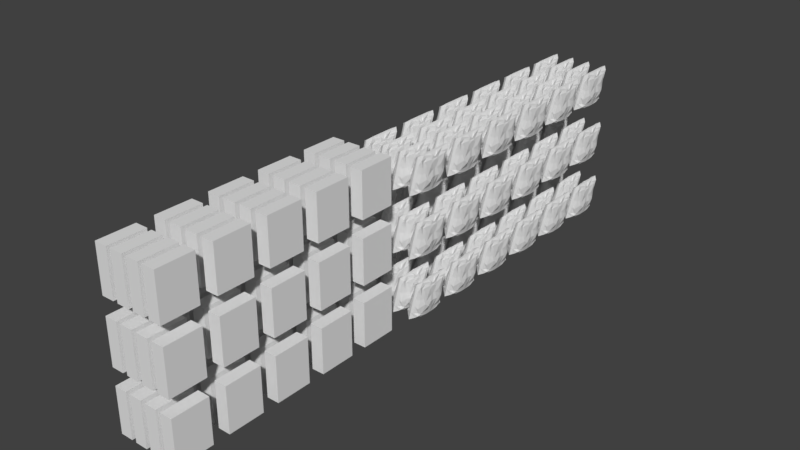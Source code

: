 # Source: Wares5.blend  (saved by Blender 2.79.0; exported with 4.5.12 LTS)
import bpy
from mathutils import Matrix  # noqa: F401  (used for matrix-valued properties, if any)

bpy.ops.wm.read_factory_settings(use_empty=True)
scene = bpy.context.scene
scene.name = 'Scene'

# ---- collections
col_collection_1 = bpy.data.collections.new('Collection 1'); scene.collection.children.link(col_collection_1)

# ---- world
world_world = bpy.data.worlds.new('World'); scene.world = world_world
world_world.color = (0.05088, 0.05088, 0.05088)
world_world.use_sun_shadow = False
world_world.sun_shadow_jitter_overblur = 0.0
world_world.cycles.sampling_method = 'MANUAL'

# ---- meshes
me_cube_001 = bpy.data.meshes.new('Cube.001')
me_cube_001.from_pydata([(-0.9465, 0.6616, -0.7003), (-0.5399, 0.6652, 0.6742), (-1.041, 0.4282, -0.7784), (-1.0, 0.2, -0.834), (-0.5685, 0.1998, 0.6458), (-0.534, 0.5641, 0.6689), (-0.7263, 0.5813, 0.4959), (-0.8326, 0.6279, 0.1927), (-1.111, 0.5495, -0.122), (-0.8856, 0.6775, -0.6144), (-0.6009, 0.8413, -0.8374), (-0.8856, 0.7805, -0.7256), (-0.4704, 0.7309, 0.6796), (-0.4622, 0.8663, 0.794), (-0.1091, 0.6, 0.9013), (-0.1091, 0.2, 0.9013), (-0.2883, 0.4567, 0.7651), (-0.4471, 0.1382, 0.798), (-0.8551, 0.5512, -0.8648), (-0.6, 0.2, -0.9594), (-0.2, 0.6, -0.9893), (-0.2, 0.2, -0.9893), (-0.7171, 0.7637, -0.6), (-0.3592, 0.9215, -0.6148), (-0.704, 0.8508, -0.327), (-0.3374, 0.9311, -0.2205), (-0.6805, 0.7711, 0.1138), (-0.286, 0.9361, 0.2), (-0.6512, 0.7317, 0.3541), (-0.3067, 0.9263, 0.6066), (-1.0, 0.2, -0.6), (-1.0, 0.6, -0.6), (-1.193, 0.2098, -0.1063), (-1.286, 0.341, -0.2693), (-0.8913, 0.13, 0.2206), (-1.037, 0.4807, 0.007126), (-0.71, 0.2124, 0.504), (-0.9124, 0.3681, 0.339), (0.9465, 0.6616, -0.7003), (0.5399, 0.6652, 0.6742), (1.041, 0.4282, -0.7784), (1.0, 0.2, -0.834), (0.5685, 0.1998, 0.6458), (0.534, 0.5641, 0.6689), (0.7263, 0.5813, 0.4959), (0.8326, 0.6279, 0.1927), (1.111, 0.5495, -0.122), (0.8856, 0.6775, -0.6144), (0.6009, 0.8413, -0.8374), (0.8856, 0.7805, -0.7256), (0.4704, 0.7309, 0.6796), (0.4622, 0.8663, 0.794), (0.1091, 0.6, 0.9013), (0.1091, 0.2, 0.9013), (0.2883, 0.4567, 0.7651), (0.4471, 0.1382, 0.798), (0.8551, 0.5512, -0.8648), (0.6, 0.2, -0.9594), (0.2, 0.6, -0.9893), (0.2, 0.2, -0.9893), (0.7171, 0.7637, -0.6), (0.3592, 0.9215, -0.6148), (0.704, 0.8508, -0.327), (0.3374, 0.9311, -0.2205), (0.6805, 0.7711, 0.1138), (0.286, 0.9361, 0.2), (0.6512, 0.7317, 0.3541), (0.3067, 0.9263, 0.6066), (1.0, 0.2, -0.6), (1.0, 0.6, -0.6), (1.193, 0.2098, -0.1063), (1.286, 0.341, -0.2693), (0.8913, 0.13, 0.2206), (1.037, 0.4807, 0.007126), (0.71, 0.2124, 0.504), (0.9124, 0.3681, 0.339), (0.0, 0.9822, -1.0), (0.0, 0.9775, 0.9304), (0.0, 0.6, 0.9669), (0.0, 0.2, 0.9669), (0.0, 0.6, -1.0), (0.0, 0.2, -1.0), (0.0, 0.9822, -0.6), (0.0, 0.9822, -0.2), (0.0, 0.9822, 0.2), (0.0, 0.9822, 0.6), (-0.9465, -0.6616, -0.7003), (-0.5399, -0.6652, 0.6742), (-1.041, -0.4282, -0.7784), (-1.0, -0.2, -0.834), (-0.5685, -0.1998, 0.6458), (-0.534, -0.5641, 0.6689), (-0.7263, -0.5813, 0.4959), (-0.8326, -0.6279, 0.1927), (-1.111, -0.5495, -0.122), (-0.8856, -0.6775, -0.6144), (-0.6009, -0.8413, -0.8374), (-0.8856, -0.7805, -0.7256), (-0.4704, -0.7309, 0.6796), (-0.4622, -0.8663, 0.794), (-0.1091, -0.6, 0.9013), (-0.1091, -0.2, 0.9013), (-0.2883, -0.4567, 0.7651), (-0.4471, -0.1382, 0.798), (-0.8551, -0.5512, -0.8648), (-0.6, -0.2, -0.9594), (-0.2, -0.6, -0.9893), (-0.2, -0.2, -0.9893), (-0.7171, -0.7637, -0.6), (-0.3592, -0.9215, -0.6148), (-0.704, -0.8508, -0.327), (-0.3374, -0.9311, -0.2205), (-0.6805, -0.7711, 0.1138), (-0.286, -0.9361, 0.2), (-0.6512, -0.7317, 0.3541), (-0.3067, -0.9263, 0.6066), (-1.0, -0.2, -0.6), (-1.0, -0.6, -0.6), (-1.193, -0.2098, -0.1063), (-1.286, -0.341, -0.2693), (-0.8913, -0.13, 0.2206), (-1.037, -0.4807, 0.007126), (-0.71, -0.2124, 0.504), (-0.9124, -0.3681, 0.339), (-1.0, 0.0, -0.834), (-0.5687, 0.0, 0.6446), (-0.1091, 0.0, 0.9013), (-0.5279, 0.0, 0.7156), (-0.6, 0.0, -0.9594), (-0.2, 0.0, -0.9893), (-1.088, 0.0, -0.5065), (-1.123, 0.0, -0.1009), (-0.8597, 0.0, 0.2111), (-0.6612, 0.0, 0.6051), (0.9465, -0.6616, -0.7003), (0.5399, -0.6652, 0.6742), (1.041, -0.4282, -0.7784), (1.0, -0.2, -0.834), (0.5685, -0.1998, 0.6458), (0.534, -0.5641, 0.6689), (0.7263, -0.5813, 0.4959), (0.8326, -0.6279, 0.1927), (1.111, -0.5495, -0.122), (0.8856, -0.6775, -0.6144), (0.6009, -0.8413, -0.8374), (0.8856, -0.7805, -0.7256), (0.4704, -0.7309, 0.6796), (0.4622, -0.8663, 0.794), (0.1091, -0.6, 0.9013), (0.1091, -0.2, 0.9013), (0.2883, -0.4567, 0.7651), (0.4471, -0.1382, 0.798), (0.8551, -0.5512, -0.8648), (0.6, -0.2, -0.9594), (0.2, -0.6, -0.9893), (0.2, -0.2, -0.9893), (0.7171, -0.7637, -0.6), (0.3592, -0.9215, -0.6148), (0.704, -0.8508, -0.327), (0.3374, -0.9311, -0.2205), (0.6805, -0.7711, 0.1138), (0.286, -0.9361, 0.2), (0.6512, -0.7317, 0.3541), (0.3067, -0.9263, 0.6066), (1.0, -0.2, -0.6), (1.0, -0.6, -0.6), (1.193, -0.2098, -0.1063), (1.286, -0.341, -0.2693), (0.8913, -0.13, 0.2206), (1.037, -0.4807, 0.007126), (0.71, -0.2124, 0.504), (0.9124, -0.3681, 0.339), (1.0, 0.0, -0.834), (0.5687, 0.0, 0.6446), (0.1091, 0.0, 0.9013), (0.5279, 0.0, 0.7156), (0.6, 0.0, -0.9594), (0.2, 0.0, -0.9893), (1.088, 0.0, -0.5065), (1.123, 0.0, -0.1009), (0.8597, 0.0, 0.2111), (0.6612, 0.0, 0.6051), (0.0, -0.9822, -1.0), (0.0, -0.9775, 0.9304), (0.0, -0.6, 0.9669), (0.0, -0.2, 0.9669), (0.0, -0.6, -1.0), (0.0, -0.2, -1.0), (0.0, -0.9822, -0.6), (0.0, -0.9822, -0.2), (0.0, -0.9822, 0.2), (0.0, -0.9822, 0.6), (0.0, 0.0, -1.0), (0.0, 0.0, 0.9669)], [], [(37, 5, 1, 6), (77, 13, 14, 78), (78, 14, 15, 79), (13, 12, 16, 14), (14, 16, 17, 15), (12, 1, 5, 16), (16, 5, 4, 17), (0, 11, 18, 2), (2, 18, 19, 3), (11, 10, 20, 18), (18, 20, 21, 19), (0, 9, 22, 11), (11, 22, 23, 10), (9, 8, 24, 22), (22, 24, 25, 23), (8, 7, 26, 24), (24, 26, 27, 25), (7, 6, 28, 26), (26, 28, 29, 27), (6, 1, 12, 28), (28, 12, 13, 29), (2, 31, 9, 0), (31, 33, 8, 9), (33, 35, 7, 8), (35, 37, 6, 7), (124, 130, 30, 3), (3, 30, 31, 2), (130, 131, 32, 30), (30, 32, 33, 31), (131, 132, 34, 32), (32, 34, 35, 33), (132, 133, 36, 34), (34, 36, 37, 35), (133, 125, 4, 36), (36, 4, 5, 37), (19, 21, 129, 128), (3, 19, 128, 124), (17, 4, 125, 127), (15, 17, 127, 126), (79, 15, 126, 193), (21, 81, 192, 129), (29, 13, 77, 85), (27, 29, 85, 84), (25, 27, 84, 83), (23, 25, 83, 82), (10, 23, 82, 76), (20, 80, 81, 21), (10, 76, 80, 20), (75, 44, 39, 43), (77, 78, 52, 51), (78, 79, 53, 52), (51, 52, 54, 50), (52, 53, 55, 54), (50, 54, 43, 39), (54, 55, 42, 43), (38, 40, 56, 49), (40, 41, 57, 56), (49, 56, 58, 48), (56, 57, 59, 58), (38, 49, 60, 47), (49, 48, 61, 60), (47, 60, 62, 46), (60, 61, 63, 62), (46, 62, 64, 45), (62, 63, 65, 64), (45, 64, 66, 44), (64, 65, 67, 66), (44, 66, 50, 39), (66, 67, 51, 50), (40, 38, 47, 69), (69, 47, 46, 71), (71, 46, 45, 73), (73, 45, 44, 75), (172, 41, 68, 178), (41, 40, 69, 68), (178, 68, 70, 179), (68, 69, 71, 70), (179, 70, 72, 180), (70, 71, 73, 72), (180, 72, 74, 181), (72, 73, 75, 74), (181, 74, 42, 173), (74, 75, 43, 42), (57, 176, 177, 59), (41, 172, 176, 57), (55, 175, 173, 42), (53, 174, 175, 55), (79, 193, 174, 53), (59, 177, 192, 81), (67, 85, 77, 51), (65, 84, 85, 67), (63, 83, 84, 65), (61, 82, 83, 63), (48, 76, 82, 61), (58, 59, 81, 80), (48, 58, 80, 76), (123, 92, 87, 91), (183, 184, 100, 99), (184, 185, 101, 100), (99, 100, 102, 98), (100, 101, 103, 102), (98, 102, 91, 87), (102, 103, 90, 91), (86, 88, 104, 97), (88, 89, 105, 104), (97, 104, 106, 96), (104, 105, 107, 106), (86, 97, 108, 95), (97, 96, 109, 108), (95, 108, 110, 94), (108, 109, 111, 110), (94, 110, 112, 93), (110, 111, 113, 112), (93, 112, 114, 92), (112, 113, 115, 114), (92, 114, 98, 87), (114, 115, 99, 98), (88, 86, 95, 117), (117, 95, 94, 119), (119, 94, 93, 121), (121, 93, 92, 123), (124, 89, 116, 130), (89, 88, 117, 116), (130, 116, 118, 131), (116, 117, 119, 118), (131, 118, 120, 132), (118, 119, 121, 120), (132, 120, 122, 133), (120, 121, 123, 122), (133, 122, 90, 125), (122, 123, 91, 90), (105, 128, 129, 107), (89, 124, 128, 105), (103, 127, 125, 90), (101, 126, 127, 103), (185, 193, 126, 101), (107, 129, 192, 187), (115, 191, 183, 99), (113, 190, 191, 115), (111, 189, 190, 113), (109, 188, 189, 111), (96, 182, 188, 109), (106, 107, 187, 186), (96, 106, 186, 182), (171, 139, 135, 140), (183, 147, 148, 184), (184, 148, 149, 185), (147, 146, 150, 148), (148, 150, 151, 149), (146, 135, 139, 150), (150, 139, 138, 151), (134, 145, 152, 136), (136, 152, 153, 137), (145, 144, 154, 152), (152, 154, 155, 153), (134, 143, 156, 145), (145, 156, 157, 144), (143, 142, 158, 156), (156, 158, 159, 157), (142, 141, 160, 158), (158, 160, 161, 159), (141, 140, 162, 160), (160, 162, 163, 161), (140, 135, 146, 162), (162, 146, 147, 163), (136, 165, 143, 134), (165, 167, 142, 143), (167, 169, 141, 142), (169, 171, 140, 141), (172, 178, 164, 137), (137, 164, 165, 136), (178, 179, 166, 164), (164, 166, 167, 165), (179, 180, 168, 166), (166, 168, 169, 167), (180, 181, 170, 168), (168, 170, 171, 169), (181, 173, 138, 170), (170, 138, 139, 171), (153, 155, 177, 176), (137, 153, 176, 172), (151, 138, 173, 175), (149, 151, 175, 174), (185, 149, 174, 193), (155, 187, 192, 177), (163, 147, 183, 191), (161, 163, 191, 190), (159, 161, 190, 189), (157, 159, 189, 188), (144, 157, 188, 182), (154, 186, 187, 155), (144, 182, 186, 154)])
_uv = me_cube_001.uv_layers.new(name='UVMap')
_uv.uv.foreach_set('vector', [0.1563, 0.8688, 0.1064, 0.9452, 0.08068, 0.9467, 0.102, 0.905, 0.001187, 1.001, 0.02951, 0.9756, 0.09728, 0.9959, 0.09728, 1.01, 0.09728, 1.01, 0.09728, 0.9959, 0.1991, 0.9959, 0.1991, 1.01, 0.02951, 0.9756, 0.06397, 0.9467, 0.1338, 0.9648, 0.09728, 0.9959, 0.09728, 0.9959, 0.1338, 0.9648, 0.2148, 0.9763, 0.1991, 0.9959, 0.06397, 0.9467, 0.08068, 0.9467, 0.1064, 0.9452, 0.1338, 0.9648, 0.1338, 0.9648, 0.1064, 0.9452, 0.1991, 0.94, 0.2148, 0.9763, 0.08161, 0.6053, 0.05133, 0.5977, 0.1097, 0.5617, 0.141, 0.5873, 0.141, 0.5873, 0.1097, 0.5617, 0.1991, 0.5326, 0.1991, 0.5724, 0.05133, 0.5977, 0.03585, 0.5636, 0.09728, 0.5171, 0.1097, 0.5617, 0.1097, 0.5617, 0.09728, 0.5171, 0.1991, 0.5171, 0.1991, 0.5326, 0.08161, 0.6053, 0.07755, 0.6259, 0.05562, 0.6263, 0.05133, 0.5977, 0.05133, 0.5977, 0.05562, 0.6263, 0.01545, 0.6154, 0.03585, 0.5636, 0.07755, 0.6259, 0.1101, 0.7555, 0.03345, 0.6954, 0.05562, 0.6263, 0.05562, 0.6263, 0.03345, 0.6954, 0.01301, 0.7152, 0.01545, 0.6154, 0.1101, 0.7555, 0.09018, 0.83, 0.05373, 0.807, 0.03345, 0.6954, 0.03345, 0.6954, 0.05373, 0.807, 0.01174, 0.8211, 0.01301, 0.7152, 0.09018, 0.83, 0.102, 0.905, 0.06375, 0.8675, 0.05373, 0.807, 0.05373, 0.807, 0.06375, 0.8675, 0.01423, 0.9249, 0.01174, 0.8211, 0.102, 0.905, 0.08068, 0.9467, 0.06397, 0.9467, 0.06375, 0.8675, 0.06375, 0.8675, 0.06397, 0.9467, 0.02951, 0.9756, 0.01423, 0.9249, 0.141, 0.5873, 0.09728, 0.6318, 0.07755, 0.6259, 0.08161, 0.6053, 0.09728, 0.6318, 0.1632, 0.7216, 0.1101, 0.7555, 0.07755, 0.6259, 0.1632, 0.7216, 0.1277, 0.7869, 0.09018, 0.83, 0.1101, 0.7555, 0.1277, 0.7869, 0.1563, 0.8688, 0.102, 0.905, 0.09018, 0.83, 0.25, 0.5724, 0.25, 0.6574, 0.1991, 0.6318, 0.1991, 0.5724, 0.1991, 0.5724, 0.1991, 0.6318, 0.09728, 0.6318, 0.141, 0.5873, 0.25, 0.6574, 0.25, 0.7612, 0.1966, 0.7612, 0.1991, 0.6318, 0.1991, 0.6318, 0.1966, 0.7612, 0.1632, 0.7216, 0.09728, 0.6318, 0.25, 0.7612, 0.25, 0.8353, 0.2169, 0.8383, 0.1966, 0.7612, 0.1966, 0.7612, 0.2169, 0.8383, 0.1277, 0.7869, 0.1632, 0.7216, 0.25, 0.8353, 0.25, 0.9315, 0.1959, 0.9068, 0.2169, 0.8383, 0.2169, 0.8383, 0.1959, 0.9068, 0.1563, 0.8688, 0.1277, 0.7869, 0.25, 0.9315, 0.25, 0.9397, 0.1991, 0.94, 0.1959, 0.9068, 0.1959, 0.9068, 0.1991, 0.94, 0.1064, 0.9452, 0.1563, 0.8688, 0.1991, 0.5326, 0.1991, 0.5171, 0.25, 0.5171, 0.25, 0.5326, 0.1991, 0.5724, 0.1991, 0.5326, 0.25, 0.5326, 0.25, 0.5724, 0.2148, 0.9763, 0.1991, 0.94, 0.25, 0.9397, 0.25, 0.957, 0.1991, 0.9959, 0.2148, 0.9763, 0.25, 0.957, 0.25, 0.9959, 0.1991, 1.01, 0.1991, 0.9959, 0.25, 0.9959, 0.25, 1.01, 0.1991, 0.5171, 0.1991, 0.5104, 0.25, 0.5104, 0.25, 0.5171, 0.01423, 0.9249, 0.02951, 0.9756, 0.001187, 1.001, 0.0, 0.9172, 0.01174, 0.8211, 0.01423, 0.9249, 0.0, 0.9172, 0.0, 0.8155, 0.01301, 0.7152, 0.01174, 0.8211, 0.0, 0.8155, 0.0, 0.7138, 0.01545, 0.6154, 0.01301, 0.7152, 0.0, 0.7138, 0.0, 0.6121, 0.03585, 0.5636, 0.01545, 0.6154, 0.0, 0.6121, 0.0, 0.5104, 0.09728, 0.5171, 0.09728, 0.5104, 0.1991, 0.5104, 0.1991, 0.5171, 0.03585, 0.5636, 0.0, 0.5104, 0.09728, 0.5104, 0.09728, 0.5171, 0.8437, 0.8333, 0.898, 0.8768, 0.9193, 0.9256, 0.8936, 0.9244, 0.9988, 1.001, 0.9027, 1.01, 0.9027, 0.9917, 0.9705, 0.9575, 0.9027, 1.01, 0.8009, 1.01, 0.8009, 0.9917, 0.9027, 0.9917, 0.9705, 0.9575, 0.9027, 0.9917, 0.8662, 0.9536, 0.936, 0.9284, 0.9027, 0.9917, 0.8009, 0.9917, 0.7852, 0.9588, 0.8662, 0.9536, 0.936, 0.9284, 0.8662, 0.9536, 0.8936, 0.9244, 0.9193, 0.9256, 0.8662, 0.9536, 0.7852, 0.9588, 0.8009, 0.9179, 0.8936, 0.9244, 0.9184, 0.5693, 0.859, 0.5476, 0.8903, 0.5294, 0.9487, 0.5641, 0.859, 0.5476, 0.8009, 0.5343, 0.8009, 0.5104, 0.8903, 0.5294, 0.9487, 0.5641, 0.8903, 0.5294, 0.9027, 0.5107, 0.9641, 0.5413, 0.05557, 0.4063, 0.08606, 0.435, 0.08609, 0.4801, 0.05146, 0.4801, 0.9184, 0.5693, 0.9487, 0.5641, 0.9444, 0.5992, 0.9224, 0.5922, 0.9487, 0.5641, 0.9641, 0.5413, 0.9845, 0.6025, 0.9444, 0.5992, 0.9224, 0.5922, 0.9444, 0.5992, 0.9666, 0.6686, 0.8899, 0.7126, 0.9444, 0.5992, 0.9845, 0.6025, 0.987, 0.7029, 0.9666, 0.6686, 0.8899, 0.7126, 0.9666, 0.6686, 0.9463, 0.7808, 0.9098, 0.7978, 0.9666, 0.6686, 0.987, 0.7029, 0.9883, 0.8104, 0.9463, 0.7808, 0.9098, 0.7978, 0.9463, 0.7808, 0.9363, 0.8423, 0.898, 0.8768, 0.9463, 0.7808, 0.9883, 0.8104, 0.9858, 0.9131, 0.9363, 0.8423, 0.898, 0.8768, 0.9363, 0.8423, 0.936, 0.9284, 0.9193, 0.9256, 0.9363, 0.8423, 0.9858, 0.9131, 0.9705, 0.9575, 0.936, 0.9284, 0.859, 0.5476, 0.9184, 0.5693, 0.9224, 0.5922, 0.9027, 0.5936, 0.9027, 0.5936, 0.9224, 0.5922, 0.8899, 0.7126, 0.8368, 0.6718, 0.8368, 0.6718, 0.8899, 0.7126, 0.9098, 0.7978, 0.8723, 0.7468, 0.8723, 0.7468, 0.9098, 0.7978, 0.898, 0.8768, 0.8437, 0.8333, 0.75, 0.5343, 0.8009, 0.5343, 0.8009, 0.5936, 0.75, 0.6156, 0.8009, 0.5343, 0.859, 0.5476, 0.9027, 0.5936, 0.8009, 0.5936, 0.75, 0.6156, 0.8009, 0.5936, 0.8034, 0.7149, 0.75, 0.7177, 0.8009, 0.5936, 0.9027, 0.5936, 0.8368, 0.6718, 0.8034, 0.7149, 0.75, 0.7177, 0.8034, 0.7149, 0.7831, 0.8038, 0.75, 0.802, 0.8034, 0.7149, 0.8368, 0.6718, 0.8723, 0.7468, 0.7831, 0.8038, 0.75, 0.802, 0.7831, 0.8038, 0.8041, 0.8791, 0.75, 0.9057, 0.7831, 0.8038, 0.8723, 0.7468, 0.8437, 0.8333, 0.8041, 0.8791, 0.75, 0.9057, 0.8041, 0.8791, 0.8009, 0.9179, 0.75, 0.9176, 0.8041, 0.8791, 0.8437, 0.8333, 0.8936, 0.9244, 0.8009, 0.9179, 0.08606, 0.435, 0.1034, 0.435, 0.1034, 0.4801, 0.08609, 0.4801, 0.8009, 0.5343, 0.75, 0.5343, 0.75, 0.5104, 0.8009, 0.5104, 0.7852, 0.9588, 0.75, 0.9364, 0.75, 0.9176, 0.8009, 0.9179, 0.8009, 0.9917, 0.75, 0.9917, 0.75, 0.9364, 0.7852, 0.9588, 0.8009, 1.01, 0.75, 1.01, 0.75, 0.9917, 0.8009, 0.9917, 0.08609, 0.4801, 0.1034, 0.4801, 0.1034, 0.5026, 0.0861, 0.5026, 0.9858, 0.9131, 1.0, 0.9174, 0.9988, 1.001, 0.9705, 0.9575, 0.9883, 0.8104, 1.0, 0.8161, 1.0, 0.9174, 0.9858, 0.9131, 0.987, 0.7029, 1.0, 0.7147, 1.0, 0.8161, 0.9883, 0.8104, 0.9845, 0.6025, 1.0, 0.6133, 1.0, 0.7147, 0.987, 0.7029, 0.9641, 0.5413, 1.0, 0.5119, 1.0, 0.6133, 0.9845, 0.6025, 0.05146, 0.4801, 0.08609, 0.4801, 0.0861, 0.5026, 0.05147, 0.5026, 0.03042, 0.435, 0.05146, 0.4801, 0.05147, 0.5026, 0.01838, 0.5026, 0.3437, 0.8688, 0.398, 0.905, 0.4193, 0.9467, 0.3936, 0.9452, 0.4988, 1.001, 0.4027, 1.01, 0.4027, 0.9959, 0.4705, 0.9756, 0.4027, 1.01, 0.3009, 1.01, 0.3009, 0.9959, 0.4027, 0.9959, 0.4705, 0.9756, 0.4027, 0.9959, 0.3662, 0.9648, 0.436, 0.9467, 0.4027, 0.9959, 0.3009, 0.9959, 0.2852, 0.9763, 0.3662, 0.9648, 0.436, 0.9467, 0.3662, 0.9648, 0.3936, 0.9452, 0.4193, 0.9467, 0.3662, 0.9648, 0.2852, 0.9763, 0.3009, 0.94, 0.3936, 0.9452, 0.4184, 0.6053, 0.359, 0.5873, 0.3903, 0.5617, 0.4487, 0.5977, 0.359, 0.5873, 0.3009, 0.5724, 0.3009, 0.5326, 0.3903, 0.5617, 0.4487, 0.5977, 0.3903, 0.5617, 0.4027, 0.5171, 0.4641, 0.5636, 0.3903, 0.5617, 0.3009, 0.5326, 0.3009, 0.5171, 0.4027, 0.5171, 0.4184, 0.6053, 0.4487, 0.5977, 0.4444, 0.6263, 0.4224, 0.6259, 0.4487, 0.5977, 0.4641, 0.5636, 0.4845, 0.6154, 0.4444, 0.6263, 0.4224, 0.6259, 0.4444, 0.6263, 0.4666, 0.6954, 0.3899, 0.7555, 0.4444, 0.6263, 0.4845, 0.6154, 0.487, 0.7152, 0.4666, 0.6954, 0.3899, 0.7555, 0.4666, 0.6954, 0.4463, 0.807, 0.4098, 0.83, 0.4666, 0.6954, 0.487, 0.7152, 0.4883, 0.8211, 0.4463, 0.807, 0.4098, 0.83, 0.4463, 0.807, 0.4363, 0.8675, 0.398, 0.905, 0.4463, 0.807, 0.4883, 0.8211, 0.4858, 0.9249, 0.4363, 0.8675, 0.398, 0.905, 0.4363, 0.8675, 0.436, 0.9467, 0.4193, 0.9467, 0.4363, 0.8675, 0.4858, 0.9249, 0.4705, 0.9756, 0.436, 0.9467, 0.359, 0.5873, 0.4184, 0.6053, 0.4224, 0.6259, 0.4027, 0.6318, 0.4027, 0.6318, 0.4224, 0.6259, 0.3899, 0.7555, 0.3368, 0.7216, 0.3368, 0.7216, 0.3899, 0.7555, 0.4098, 0.83, 0.3723, 0.7869, 0.3723, 0.7869, 0.4098, 0.83, 0.398, 0.905, 0.3437, 0.8688, 0.25, 0.5724, 0.3009, 0.5724, 0.3009, 0.6318, 0.25, 0.6574, 0.3009, 0.5724, 0.359, 0.5873, 0.4027, 0.6318, 0.3009, 0.6318, 0.25, 0.6574, 0.3009, 0.6318, 0.3034, 0.7612, 0.25, 0.7612, 0.3009, 0.6318, 0.4027, 0.6318, 0.3368, 0.7216, 0.3034, 0.7612, 0.25, 0.7612, 0.3034, 0.7612, 0.2831, 0.8383, 0.25, 0.8353, 0.3034, 0.7612, 0.3368, 0.7216, 0.3723, 0.7869, 0.2831, 0.8383, 0.25, 0.8353, 0.2831, 0.8383, 0.3041, 0.9068, 0.25, 0.9315, 0.2831, 0.8383, 0.3723, 0.7869, 0.3437, 0.8688, 0.3041, 0.9068, 0.25, 0.9315, 0.3041, 0.9068, 0.3009, 0.94, 0.25, 0.9397, 0.3041, 0.9068, 0.3437, 0.8688, 0.3936, 0.9452, 0.3009, 0.94, 0.3009, 0.5326, 0.25, 0.5326, 0.25, 0.5171, 0.3009, 0.5171, 0.3009, 0.5724, 0.25, 0.5724, 0.25, 0.5326, 0.3009, 0.5326, 0.2852, 0.9763, 0.25, 0.957, 0.25, 0.9397, 0.3009, 0.94, 0.3009, 0.9959, 0.25, 0.9959, 0.25, 0.957, 0.2852, 0.9763, 0.3009, 1.01, 0.25, 1.01, 0.25, 0.9959, 0.3009, 0.9959, 0.3009, 0.5171, 0.25, 0.5171, 0.25, 0.5104, 0.3009, 0.5104, 0.4858, 0.9249, 0.5, 0.9172, 0.4988, 1.001, 0.4705, 0.9756, 0.4883, 0.8211, 0.5, 0.8155, 0.5, 0.9172, 0.4858, 0.9249, 0.487, 0.7152, 0.5, 0.7138, 0.5, 0.8155, 0.4883, 0.8211, 0.4845, 0.6154, 0.5, 0.6121, 0.5, 0.7138, 0.487, 0.7152, 0.4641, 0.5636, 0.5, 0.5104, 0.5, 0.6121, 0.4845, 0.6154, 0.4027, 0.5171, 0.3009, 0.5171, 0.3009, 0.5104, 0.4027, 0.5104, 0.4641, 0.5636, 0.4027, 0.5171, 0.4027, 0.5104, 0.5, 0.5104, 0.6563, 0.8333, 0.6064, 0.9244, 0.5807, 0.9256, 0.602, 0.8768, 0.5012, 1.001, 0.5295, 0.9575, 0.5973, 0.9917, 0.5973, 1.01, 0.5973, 1.01, 0.5973, 0.9917, 0.6991, 0.9917, 0.6991, 1.01, 0.5295, 0.9575, 0.564, 0.9284, 0.6338, 0.9536, 0.5973, 0.9917, 0.5973, 0.9917, 0.6338, 0.9536, 0.7148, 0.9588, 0.6991, 0.9917, 0.564, 0.9284, 0.5807, 0.9256, 0.6064, 0.9244, 0.6338, 0.9536, 0.6338, 0.9536, 0.6064, 0.9244, 0.6991, 0.9179, 0.7148, 0.9588, 0.5816, 0.5693, 0.5513, 0.5641, 0.6097, 0.5294, 0.641, 0.5476, 0.641, 0.5476, 0.6097, 0.5294, 0.6991, 0.5104, 0.6991, 0.5343, 0.5513, 0.5641, 0.5359, 0.5413, 0.5973, 0.5107, 0.6097, 0.5294, 0.151, 0.4063, 0.1553, 0.4801, 0.1207, 0.4801, 0.1207, 0.435, 0.5816, 0.5693, 0.5776, 0.5922, 0.5556, 0.5992, 0.5513, 0.5641, 0.5513, 0.5641, 0.5556, 0.5992, 0.5155, 0.6025, 0.5359, 0.5413, 0.5776, 0.5922, 0.6101, 0.7126, 0.5334, 0.6686, 0.5556, 0.5992, 0.5556, 0.5992, 0.5334, 0.6686, 0.513, 0.7029, 0.5155, 0.6025, 0.6101, 0.7126, 0.5902, 0.7978, 0.5537, 0.7808, 0.5334, 0.6686, 0.5334, 0.6686, 0.5537, 0.7808, 0.5117, 0.8104, 0.513, 0.7029, 0.5902, 0.7978, 0.602, 0.8768, 0.5637, 0.8423, 0.5537, 0.7808, 0.5537, 0.7808, 0.5637, 0.8423, 0.5142, 0.9131, 0.5117, 0.8104, 0.602, 0.8768, 0.5807, 0.9256, 0.564, 0.9284, 0.5637, 0.8423, 0.5637, 0.8423, 0.564, 0.9284, 0.5295, 0.9575, 0.5142, 0.9131, 0.641, 0.5476, 0.5973, 0.5936, 0.5776, 0.5922, 0.5816, 0.5693, 0.5973, 0.5936, 0.6632, 0.6718, 0.6101, 0.7126, 0.5776, 0.5922, 0.6632, 0.6718, 0.6277, 0.7468, 0.5902, 0.7978, 0.6101, 0.7126, 0.6277, 0.7468, 0.6563, 0.8333, 0.602, 0.8768, 0.5902, 0.7978, 0.75, 0.5343, 0.75, 0.6156, 0.6991, 0.5936, 0.6991, 0.5343, 0.6991, 0.5343, 0.6991, 0.5936, 0.5973, 0.5936, 0.641, 0.5476, 0.75, 0.6156, 0.75, 0.7177, 0.6966, 0.7149, 0.6991, 0.5936, 0.6991, 0.5936, 0.6966, 0.7149, 0.6632, 0.6718, 0.5973, 0.5936, 0.75, 0.7177, 0.75, 0.802, 0.7169, 0.8038, 0.6966, 0.7149, 0.6966, 0.7149, 0.7169, 0.8038, 0.6277, 0.7468, 0.6632, 0.6718, 0.75, 0.802, 0.75, 0.9057, 0.6959, 0.8791, 0.7169, 0.8038, 0.7169, 0.8038, 0.6959, 0.8791, 0.6563, 0.8333, 0.6277, 0.7468, 0.75, 0.9057, 0.75, 0.9176, 0.6991, 0.9179, 0.6959, 0.8791, 0.6959, 0.8791, 0.6991, 0.9179, 0.6064, 0.9244, 0.6563, 0.8333, 0.1207, 0.435, 0.1207, 0.4801, 0.1034, 0.4801, 0.1034, 0.435, 0.6991, 0.5343, 0.6991, 0.5104, 0.75, 0.5104, 0.75, 0.5343, 0.7148, 0.9588, 0.6991, 0.9179, 0.75, 0.9176, 0.75, 0.9364, 0.6991, 0.9917, 0.7148, 0.9588, 0.75, 0.9364, 0.75, 0.9917, 0.6991, 1.01, 0.6991, 0.9917, 0.75, 0.9917, 0.75, 1.01, 0.1207, 0.4801, 0.1207, 0.5026, 0.1034, 0.5026, 0.1034, 0.4801, 0.5142, 0.9131, 0.5295, 0.9575, 0.5012, 1.001, 0.5, 0.9174, 0.5117, 0.8104, 0.5142, 0.9131, 0.5, 0.9174, 0.5, 0.8161, 0.513, 0.7029, 0.5117, 0.8104, 0.5, 0.8161, 0.5, 0.7147, 0.5155, 0.6025, 0.513, 0.7029, 0.5, 0.7147, 0.5, 0.6133, 0.5359, 0.5413, 0.5155, 0.6025, 0.5, 0.6133, 0.5, 0.5119, 0.1553, 0.4801, 0.1554, 0.5026, 0.1207, 0.5026, 0.1207, 0.4801, 0.1761, 0.435, 0.1884, 0.5026, 0.1554, 0.5026, 0.1553, 0.4801])
me_cube_001.use_remesh_preserve_volume = False
me_cube_001.use_remesh_preserve_attributes = False
me_cube_001.use_mirror_vertex_groups = False
me_cube_001.update()
me_cube_002 = bpy.data.meshes.new('Cube.002')
me_cube_002.from_pydata([(-0.9465, 0.6616, -0.7003), (-0.5399, 0.6652, 0.6742), (-1.041, 0.4282, -0.7784), (-1.0, 0.2, -0.834), (-0.5685, 0.1998, 0.6458), (-0.534, 0.5641, 0.6689), (-0.7263, 0.5813, 0.4959), (-0.8326, 0.6279, 0.1927), (-1.111, 0.5495, -0.122), (-0.8856, 0.6775, -0.6144), (-0.6009, 0.8413, -0.8374), (-0.8856, 0.7805, -0.7256), (-0.4704, 0.7309, 0.6796), (-0.4622, 0.8663, 0.794), (-0.1091, 0.6, 0.9013), (-0.1091, 0.2, 0.9013), (-0.2883, 0.4567, 0.7651), (-0.4471, 0.1382, 0.798), (-0.8551, 0.5512, -0.8648), (-0.6, 0.2, -0.9594), (-0.2, 0.6, -0.9893), (-0.2, 0.2, -0.9893), (-0.7171, 0.7637, -0.6), (-0.3592, 0.9215, -0.6148), (-0.704, 0.8508, -0.327), (-0.3374, 0.9311, -0.2205), (-0.6805, 0.7711, 0.1138), (-0.286, 0.9361, 0.2), (-0.6512, 0.7317, 0.3541), (-0.3067, 0.9263, 0.6066), (-1.0, 0.2, -0.6), (-1.0, 0.6, -0.6), (-1.193, 0.2098, -0.1063), (-1.286, 0.341, -0.2693), (-0.8913, 0.13, 0.2206), (-1.037, 0.4807, 0.007126), (-0.71, 0.2124, 0.504), (-0.9124, 0.3681, 0.339), (0.9465, 0.6616, -0.7003), (0.5399, 0.6652, 0.6742), (1.041, 0.4282, -0.7784), (1.0, 0.2, -0.834), (0.5685, 0.1998, 0.6458), (0.534, 0.5641, 0.6689), (0.7263, 0.5813, 0.4959), (0.8326, 0.6279, 0.1927), (1.111, 0.5495, -0.122), (0.8856, 0.6775, -0.6144), (0.6009, 0.8413, -0.8374), (0.8856, 0.7805, -0.7256), (0.4704, 0.7309, 0.6796), (0.4622, 0.8663, 0.794), (0.1091, 0.6, 0.9013), (0.1091, 0.2, 0.9013), (0.2883, 0.4567, 0.7651), (0.4471, 0.1382, 0.798), (0.8551, 0.5512, -0.8648), (0.6, 0.2, -0.9594), (0.2, 0.6, -0.9893), (0.2, 0.2, -0.9893), (0.7171, 0.7637, -0.6), (0.3592, 0.9215, -0.6148), (0.704, 0.8508, -0.327), (0.3374, 0.9311, -0.2205), (0.6805, 0.7711, 0.1138), (0.286, 0.9361, 0.2), (0.6512, 0.7317, 0.3541), (0.3067, 0.9263, 0.6066), (1.0, 0.2, -0.6), (1.0, 0.6, -0.6), (1.193, 0.2098, -0.1063), (1.286, 0.341, -0.2693), (0.8913, 0.13, 0.2206), (1.037, 0.4807, 0.007126), (0.71, 0.2124, 0.504), (0.9124, 0.3681, 0.339), (0.0, 0.9822, -1.0), (0.0, 0.9775, 0.9304), (0.0, 0.6, 0.9669), (0.0, 0.2, 0.9669), (0.0, 0.6, -1.0), (0.0, 0.2, -1.0), (0.0, 0.9822, -0.6), (0.0, 0.9822, -0.2), (0.0, 0.9822, 0.2), (0.0, 0.9822, 0.6), (-0.9465, -0.6616, -0.7003), (-0.5399, -0.6652, 0.6742), (-1.041, -0.4282, -0.7784), (-1.0, -0.2, -0.834), (-0.5685, -0.1998, 0.6458), (-0.534, -0.5641, 0.6689), (-0.7263, -0.5813, 0.4959), (-0.8326, -0.6279, 0.1927), (-1.111, -0.5495, -0.122), (-0.8856, -0.6775, -0.6144), (-0.6009, -0.8413, -0.8374), (-0.8856, -0.7805, -0.7256), (-0.4704, -0.7309, 0.6796), (-0.4622, -0.8663, 0.794), (-0.1091, -0.6, 0.9013), (-0.1091, -0.2, 0.9013), (-0.2883, -0.4567, 0.7651), (-0.4471, -0.1382, 0.798), (-0.8551, -0.5512, -0.8648), (-0.6, -0.2, -0.9594), (-0.2, -0.6, -0.9893), (-0.2, -0.2, -0.9893), (-0.7171, -0.7637, -0.6), (-0.3592, -0.9215, -0.6148), (-0.704, -0.8508, -0.327), (-0.3374, -0.9311, -0.2205), (-0.6805, -0.7711, 0.1138), (-0.286, -0.9361, 0.2), (-0.6512, -0.7317, 0.3541), (-0.3067, -0.9263, 0.6066), (-1.0, -0.2, -0.6), (-1.0, -0.6, -0.6), (-1.193, -0.2098, -0.1063), (-1.286, -0.341, -0.2693), (-0.8913, -0.13, 0.2206), (-1.037, -0.4807, 0.007126), (-0.71, -0.2124, 0.504), (-0.9124, -0.3681, 0.339), (-1.0, 0.0, -0.834), (-0.5687, 0.0, 0.6446), (-0.1091, 0.0, 0.9013), (-0.5279, 0.0, 0.7156), (-0.6, 0.0, -0.9594), (-0.2, 0.0, -0.9893), (-1.088, 0.0, -0.5065), (-1.123, 0.0, -0.1009), (-0.8597, 0.0, 0.2111), (-0.6612, 0.0, 0.6051), (0.9465, -0.6616, -0.7003), (0.5399, -0.6652, 0.6742), (1.041, -0.4282, -0.7784), (1.0, -0.2, -0.834), (0.5685, -0.1998, 0.6458), (0.534, -0.5641, 0.6689), (0.7263, -0.5813, 0.4959), (0.8326, -0.6279, 0.1927), (1.111, -0.5495, -0.122), (0.8856, -0.6775, -0.6144), (0.6009, -0.8413, -0.8374), (0.8856, -0.7805, -0.7256), (0.4704, -0.7309, 0.6796), (0.4622, -0.8663, 0.794), (0.1091, -0.6, 0.9013), (0.1091, -0.2, 0.9013), (0.2883, -0.4567, 0.7651), (0.4471, -0.1382, 0.798), (0.8551, -0.5512, -0.8648), (0.6, -0.2, -0.9594), (0.2, -0.6, -0.9893), (0.2, -0.2, -0.9893), (0.7171, -0.7637, -0.6), (0.3592, -0.9215, -0.6148), (0.704, -0.8508, -0.327), (0.3374, -0.9311, -0.2205), (0.6805, -0.7711, 0.1138), (0.286, -0.9361, 0.2), (0.6512, -0.7317, 0.3541), (0.3067, -0.9263, 0.6066), (1.0, -0.2, -0.6), (1.0, -0.6, -0.6), (1.193, -0.2098, -0.1063), (1.286, -0.341, -0.2693), (0.8913, -0.13, 0.2206), (1.037, -0.4807, 0.007126), (0.71, -0.2124, 0.504), (0.9124, -0.3681, 0.339), (1.0, 0.0, -0.834), (0.5687, 0.0, 0.6446), (0.1091, 0.0, 0.9013), (0.5279, 0.0, 0.7156), (0.6, 0.0, -0.9594), (0.2, 0.0, -0.9893), (1.088, 0.0, -0.5065), (1.123, 0.0, -0.1009), (0.8597, 0.0, 0.2111), (0.6612, 0.0, 0.6051), (0.0, -0.9822, -1.0), (0.0, -0.9775, 0.9304), (0.0, -0.6, 0.9669), (0.0, -0.2, 0.9669), (0.0, -0.6, -1.0), (0.0, -0.2, -1.0), (0.0, -0.9822, -0.6), (0.0, -0.9822, -0.2), (0.0, -0.9822, 0.2), (0.0, -0.9822, 0.6), (0.0, 0.0, -1.0), (0.0, 0.0, 0.9669)], [], [(37, 5, 1, 6), (77, 13, 14, 78), (78, 14, 15, 79), (13, 12, 16, 14), (14, 16, 17, 15), (12, 1, 5, 16), (16, 5, 4, 17), (0, 11, 18, 2), (2, 18, 19, 3), (11, 10, 20, 18), (18, 20, 21, 19), (0, 9, 22, 11), (11, 22, 23, 10), (9, 8, 24, 22), (22, 24, 25, 23), (8, 7, 26, 24), (24, 26, 27, 25), (7, 6, 28, 26), (26, 28, 29, 27), (6, 1, 12, 28), (28, 12, 13, 29), (2, 31, 9, 0), (31, 33, 8, 9), (33, 35, 7, 8), (35, 37, 6, 7), (124, 130, 30, 3), (3, 30, 31, 2), (130, 131, 32, 30), (30, 32, 33, 31), (131, 132, 34, 32), (32, 34, 35, 33), (132, 133, 36, 34), (34, 36, 37, 35), (133, 125, 4, 36), (36, 4, 5, 37), (19, 21, 129, 128), (3, 19, 128, 124), (17, 4, 125, 127), (15, 17, 127, 126), (79, 15, 126, 193), (21, 81, 192, 129), (29, 13, 77, 85), (27, 29, 85, 84), (25, 27, 84, 83), (23, 25, 83, 82), (10, 23, 82, 76), (20, 80, 81, 21), (10, 76, 80, 20), (75, 44, 39, 43), (77, 78, 52, 51), (78, 79, 53, 52), (51, 52, 54, 50), (52, 53, 55, 54), (50, 54, 43, 39), (54, 55, 42, 43), (38, 40, 56, 49), (40, 41, 57, 56), (49, 56, 58, 48), (56, 57, 59, 58), (38, 49, 60, 47), (49, 48, 61, 60), (47, 60, 62, 46), (60, 61, 63, 62), (46, 62, 64, 45), (62, 63, 65, 64), (45, 64, 66, 44), (64, 65, 67, 66), (44, 66, 50, 39), (66, 67, 51, 50), (40, 38, 47, 69), (69, 47, 46, 71), (71, 46, 45, 73), (73, 45, 44, 75), (172, 41, 68, 178), (41, 40, 69, 68), (178, 68, 70, 179), (68, 69, 71, 70), (179, 70, 72, 180), (70, 71, 73, 72), (180, 72, 74, 181), (72, 73, 75, 74), (181, 74, 42, 173), (74, 75, 43, 42), (57, 176, 177, 59), (41, 172, 176, 57), (55, 175, 173, 42), (53, 174, 175, 55), (79, 193, 174, 53), (59, 177, 192, 81), (67, 85, 77, 51), (65, 84, 85, 67), (63, 83, 84, 65), (61, 82, 83, 63), (48, 76, 82, 61), (58, 59, 81, 80), (48, 58, 80, 76), (123, 92, 87, 91), (183, 184, 100, 99), (184, 185, 101, 100), (99, 100, 102, 98), (100, 101, 103, 102), (98, 102, 91, 87), (102, 103, 90, 91), (86, 88, 104, 97), (88, 89, 105, 104), (97, 104, 106, 96), (104, 105, 107, 106), (86, 97, 108, 95), (97, 96, 109, 108), (95, 108, 110, 94), (108, 109, 111, 110), (94, 110, 112, 93), (110, 111, 113, 112), (93, 112, 114, 92), (112, 113, 115, 114), (92, 114, 98, 87), (114, 115, 99, 98), (88, 86, 95, 117), (117, 95, 94, 119), (119, 94, 93, 121), (121, 93, 92, 123), (124, 89, 116, 130), (89, 88, 117, 116), (130, 116, 118, 131), (116, 117, 119, 118), (131, 118, 120, 132), (118, 119, 121, 120), (132, 120, 122, 133), (120, 121, 123, 122), (133, 122, 90, 125), (122, 123, 91, 90), (105, 128, 129, 107), (89, 124, 128, 105), (103, 127, 125, 90), (101, 126, 127, 103), (185, 193, 126, 101), (107, 129, 192, 187), (115, 191, 183, 99), (113, 190, 191, 115), (111, 189, 190, 113), (109, 188, 189, 111), (96, 182, 188, 109), (106, 107, 187, 186), (96, 106, 186, 182), (171, 139, 135, 140), (183, 147, 148, 184), (184, 148, 149, 185), (147, 146, 150, 148), (148, 150, 151, 149), (146, 135, 139, 150), (150, 139, 138, 151), (134, 145, 152, 136), (136, 152, 153, 137), (145, 144, 154, 152), (152, 154, 155, 153), (134, 143, 156, 145), (145, 156, 157, 144), (143, 142, 158, 156), (156, 158, 159, 157), (142, 141, 160, 158), (158, 160, 161, 159), (141, 140, 162, 160), (160, 162, 163, 161), (140, 135, 146, 162), (162, 146, 147, 163), (136, 165, 143, 134), (165, 167, 142, 143), (167, 169, 141, 142), (169, 171, 140, 141), (172, 178, 164, 137), (137, 164, 165, 136), (178, 179, 166, 164), (164, 166, 167, 165), (179, 180, 168, 166), (166, 168, 169, 167), (180, 181, 170, 168), (168, 170, 171, 169), (181, 173, 138, 170), (170, 138, 139, 171), (153, 155, 177, 176), (137, 153, 176, 172), (151, 138, 173, 175), (149, 151, 175, 174), (185, 149, 174, 193), (155, 187, 192, 177), (163, 147, 183, 191), (161, 163, 191, 190), (159, 161, 190, 189), (157, 159, 189, 188), (144, 157, 188, 182), (154, 186, 187, 155), (144, 182, 186, 154)])
_uv = me_cube_002.uv_layers.new(name='UVMap')
_uv.uv.foreach_set('vector', [0.1563, 0.8688, 0.1064, 0.9452, 0.08068, 0.9467, 0.102, 0.905, 0.001187, 1.001, 0.02951, 0.9756, 0.09728, 0.9959, 0.09728, 1.01, 0.09728, 1.01, 0.09728, 0.9959, 0.1991, 0.9959, 0.1991, 1.01, 0.02951, 0.9756, 0.06397, 0.9467, 0.1338, 0.9648, 0.09728, 0.9959, 0.09728, 0.9959, 0.1338, 0.9648, 0.2148, 0.9763, 0.1991, 0.9959, 0.06397, 0.9467, 0.08068, 0.9467, 0.1064, 0.9452, 0.1338, 0.9648, 0.1338, 0.9648, 0.1064, 0.9452, 0.1991, 0.94, 0.2148, 0.9763, 0.08161, 0.6053, 0.05133, 0.5977, 0.1097, 0.5617, 0.141, 0.5873, 0.141, 0.5873, 0.1097, 0.5617, 0.1991, 0.5326, 0.1991, 0.5724, 0.05133, 0.5977, 0.03585, 0.5636, 0.09728, 0.5171, 0.1097, 0.5617, 0.1097, 0.5617, 0.09728, 0.5171, 0.1991, 0.5171, 0.1991, 0.5326, 0.08161, 0.6053, 0.07755, 0.6259, 0.05562, 0.6263, 0.05133, 0.5977, 0.05133, 0.5977, 0.05562, 0.6263, 0.01545, 0.6154, 0.03585, 0.5636, 0.07755, 0.6259, 0.1101, 0.7555, 0.03345, 0.6954, 0.05562, 0.6263, 0.05562, 0.6263, 0.03345, 0.6954, 0.01301, 0.7152, 0.01545, 0.6154, 0.1101, 0.7555, 0.09018, 0.83, 0.05373, 0.807, 0.03345, 0.6954, 0.03345, 0.6954, 0.05373, 0.807, 0.01174, 0.8211, 0.01301, 0.7152, 0.09018, 0.83, 0.102, 0.905, 0.06375, 0.8675, 0.05373, 0.807, 0.05373, 0.807, 0.06375, 0.8675, 0.01423, 0.9249, 0.01174, 0.8211, 0.102, 0.905, 0.08068, 0.9467, 0.06397, 0.9467, 0.06375, 0.8675, 0.06375, 0.8675, 0.06397, 0.9467, 0.02951, 0.9756, 0.01423, 0.9249, 0.141, 0.5873, 0.09728, 0.6318, 0.07755, 0.6259, 0.08161, 0.6053, 0.09728, 0.6318, 0.1632, 0.7216, 0.1101, 0.7555, 0.07755, 0.6259, 0.1632, 0.7216, 0.1277, 0.7869, 0.09018, 0.83, 0.1101, 0.7555, 0.1277, 0.7869, 0.1563, 0.8688, 0.102, 0.905, 0.09018, 0.83, 0.25, 0.5724, 0.25, 0.6574, 0.1991, 0.6318, 0.1991, 0.5724, 0.1991, 0.5724, 0.1991, 0.6318, 0.09728, 0.6318, 0.141, 0.5873, 0.25, 0.6574, 0.25, 0.7612, 0.1966, 0.7612, 0.1991, 0.6318, 0.1991, 0.6318, 0.1966, 0.7612, 0.1632, 0.7216, 0.09728, 0.6318, 0.25, 0.7612, 0.25, 0.8353, 0.2169, 0.8383, 0.1966, 0.7612, 0.1966, 0.7612, 0.2169, 0.8383, 0.1277, 0.7869, 0.1632, 0.7216, 0.25, 0.8353, 0.25, 0.9315, 0.1959, 0.9068, 0.2169, 0.8383, 0.2169, 0.8383, 0.1959, 0.9068, 0.1563, 0.8688, 0.1277, 0.7869, 0.25, 0.9315, 0.25, 0.9397, 0.1991, 0.94, 0.1959, 0.9068, 0.1959, 0.9068, 0.1991, 0.94, 0.1064, 0.9452, 0.1563, 0.8688, 0.1991, 0.5326, 0.1991, 0.5171, 0.25, 0.5171, 0.25, 0.5326, 0.1991, 0.5724, 0.1991, 0.5326, 0.25, 0.5326, 0.25, 0.5724, 0.2148, 0.9763, 0.1991, 0.94, 0.25, 0.9397, 0.25, 0.957, 0.1991, 0.9959, 0.2148, 0.9763, 0.25, 0.957, 0.25, 0.9959, 0.1991, 1.01, 0.1991, 0.9959, 0.25, 0.9959, 0.25, 1.01, 0.1991, 0.5171, 0.1991, 0.5104, 0.25, 0.5104, 0.25, 0.5171, 0.01423, 0.9249, 0.02951, 0.9756, 0.001187, 1.001, 0.0, 0.9172, 0.01174, 0.8211, 0.01423, 0.9249, 0.0, 0.9172, 0.0, 0.8155, 0.01301, 0.7152, 0.01174, 0.8211, 0.0, 0.8155, 0.0, 0.7138, 0.01545, 0.6154, 0.01301, 0.7152, 0.0, 0.7138, 0.0, 0.6121, 0.03585, 0.5636, 0.01545, 0.6154, 0.0, 0.6121, 0.0, 0.5104, 0.09728, 0.5171, 0.09728, 0.5104, 0.1991, 0.5104, 0.1991, 0.5171, 0.03585, 0.5636, 0.0, 0.5104, 0.09728, 0.5104, 0.09728, 0.5171, 0.8437, 0.8333, 0.898, 0.8768, 0.9193, 0.9256, 0.8936, 0.9244, 0.9988, 1.001, 0.9027, 1.01, 0.9027, 0.9917, 0.9705, 0.9575, 0.9027, 1.01, 0.8009, 1.01, 0.8009, 0.9917, 0.9027, 0.9917, 0.9705, 0.9575, 0.9027, 0.9917, 0.8662, 0.9536, 0.936, 0.9284, 0.9027, 0.9917, 0.8009, 0.9917, 0.7852, 0.9588, 0.8662, 0.9536, 0.936, 0.9284, 0.8662, 0.9536, 0.8936, 0.9244, 0.9193, 0.9256, 0.8662, 0.9536, 0.7852, 0.9588, 0.8009, 0.9179, 0.8936, 0.9244, 0.9184, 0.5693, 0.859, 0.5476, 0.8903, 0.5294, 0.9487, 0.5641, 0.859, 0.5476, 0.8009, 0.5343, 0.8009, 0.5104, 0.8903, 0.5294, 0.9487, 0.5641, 0.8903, 0.5294, 0.9027, 0.5107, 0.9641, 0.5413, 0.05557, 0.4063, 0.08606, 0.435, 0.08609, 0.4801, 0.05146, 0.4801, 0.9184, 0.5693, 0.9487, 0.5641, 0.9444, 0.5992, 0.9224, 0.5922, 0.9487, 0.5641, 0.9641, 0.5413, 0.9845, 0.6025, 0.9444, 0.5992, 0.9224, 0.5922, 0.9444, 0.5992, 0.9666, 0.6686, 0.8899, 0.7126, 0.9444, 0.5992, 0.9845, 0.6025, 0.987, 0.7029, 0.9666, 0.6686, 0.8899, 0.7126, 0.9666, 0.6686, 0.9463, 0.7808, 0.9098, 0.7978, 0.9666, 0.6686, 0.987, 0.7029, 0.9883, 0.8104, 0.9463, 0.7808, 0.9098, 0.7978, 0.9463, 0.7808, 0.9363, 0.8423, 0.898, 0.8768, 0.9463, 0.7808, 0.9883, 0.8104, 0.9858, 0.9131, 0.9363, 0.8423, 0.898, 0.8768, 0.9363, 0.8423, 0.936, 0.9284, 0.9193, 0.9256, 0.9363, 0.8423, 0.9858, 0.9131, 0.9705, 0.9575, 0.936, 0.9284, 0.859, 0.5476, 0.9184, 0.5693, 0.9224, 0.5922, 0.9027, 0.5936, 0.9027, 0.5936, 0.9224, 0.5922, 0.8899, 0.7126, 0.8368, 0.6718, 0.8368, 0.6718, 0.8899, 0.7126, 0.9098, 0.7978, 0.8723, 0.7468, 0.8723, 0.7468, 0.9098, 0.7978, 0.898, 0.8768, 0.8437, 0.8333, 0.75, 0.5343, 0.8009, 0.5343, 0.8009, 0.5936, 0.75, 0.6156, 0.8009, 0.5343, 0.859, 0.5476, 0.9027, 0.5936, 0.8009, 0.5936, 0.75, 0.6156, 0.8009, 0.5936, 0.8034, 0.7149, 0.75, 0.7177, 0.8009, 0.5936, 0.9027, 0.5936, 0.8368, 0.6718, 0.8034, 0.7149, 0.75, 0.7177, 0.8034, 0.7149, 0.7831, 0.8038, 0.75, 0.802, 0.8034, 0.7149, 0.8368, 0.6718, 0.8723, 0.7468, 0.7831, 0.8038, 0.75, 0.802, 0.7831, 0.8038, 0.8041, 0.8791, 0.75, 0.9057, 0.7831, 0.8038, 0.8723, 0.7468, 0.8437, 0.8333, 0.8041, 0.8791, 0.75, 0.9057, 0.8041, 0.8791, 0.8009, 0.9179, 0.75, 0.9176, 0.8041, 0.8791, 0.8437, 0.8333, 0.8936, 0.9244, 0.8009, 0.9179, 0.08606, 0.435, 0.1034, 0.435, 0.1034, 0.4801, 0.08609, 0.4801, 0.8009, 0.5343, 0.75, 0.5343, 0.75, 0.5104, 0.8009, 0.5104, 0.7852, 0.9588, 0.75, 0.9364, 0.75, 0.9176, 0.8009, 0.9179, 0.8009, 0.9917, 0.75, 0.9917, 0.75, 0.9364, 0.7852, 0.9588, 0.8009, 1.01, 0.75, 1.01, 0.75, 0.9917, 0.8009, 0.9917, 0.08609, 0.4801, 0.1034, 0.4801, 0.1034, 0.5026, 0.0861, 0.5026, 0.9858, 0.9131, 1.0, 0.9174, 0.9988, 1.001, 0.9705, 0.9575, 0.9883, 0.8104, 1.0, 0.8161, 1.0, 0.9174, 0.9858, 0.9131, 0.987, 0.7029, 1.0, 0.7147, 1.0, 0.8161, 0.9883, 0.8104, 0.9845, 0.6025, 1.0, 0.6133, 1.0, 0.7147, 0.987, 0.7029, 0.9641, 0.5413, 1.0, 0.5119, 1.0, 0.6133, 0.9845, 0.6025, 0.05146, 0.4801, 0.08609, 0.4801, 0.0861, 0.5026, 0.05147, 0.5026, 0.03042, 0.435, 0.05146, 0.4801, 0.05147, 0.5026, 0.01838, 0.5026, 0.3437, 0.8688, 0.398, 0.905, 0.4193, 0.9467, 0.3936, 0.9452, 0.4988, 1.001, 0.4027, 1.01, 0.4027, 0.9959, 0.4705, 0.9756, 0.4027, 1.01, 0.3009, 1.01, 0.3009, 0.9959, 0.4027, 0.9959, 0.4705, 0.9756, 0.4027, 0.9959, 0.3662, 0.9648, 0.436, 0.9467, 0.4027, 0.9959, 0.3009, 0.9959, 0.2852, 0.9763, 0.3662, 0.9648, 0.436, 0.9467, 0.3662, 0.9648, 0.3936, 0.9452, 0.4193, 0.9467, 0.3662, 0.9648, 0.2852, 0.9763, 0.3009, 0.94, 0.3936, 0.9452, 0.4184, 0.6053, 0.359, 0.5873, 0.3903, 0.5617, 0.4487, 0.5977, 0.359, 0.5873, 0.3009, 0.5724, 0.3009, 0.5326, 0.3903, 0.5617, 0.4487, 0.5977, 0.3903, 0.5617, 0.4027, 0.5171, 0.4641, 0.5636, 0.3903, 0.5617, 0.3009, 0.5326, 0.3009, 0.5171, 0.4027, 0.5171, 0.4184, 0.6053, 0.4487, 0.5977, 0.4444, 0.6263, 0.4224, 0.6259, 0.4487, 0.5977, 0.4641, 0.5636, 0.4845, 0.6154, 0.4444, 0.6263, 0.4224, 0.6259, 0.4444, 0.6263, 0.4666, 0.6954, 0.3899, 0.7555, 0.4444, 0.6263, 0.4845, 0.6154, 0.487, 0.7152, 0.4666, 0.6954, 0.3899, 0.7555, 0.4666, 0.6954, 0.4463, 0.807, 0.4098, 0.83, 0.4666, 0.6954, 0.487, 0.7152, 0.4883, 0.8211, 0.4463, 0.807, 0.4098, 0.83, 0.4463, 0.807, 0.4363, 0.8675, 0.398, 0.905, 0.4463, 0.807, 0.4883, 0.8211, 0.4858, 0.9249, 0.4363, 0.8675, 0.398, 0.905, 0.4363, 0.8675, 0.436, 0.9467, 0.4193, 0.9467, 0.4363, 0.8675, 0.4858, 0.9249, 0.4705, 0.9756, 0.436, 0.9467, 0.359, 0.5873, 0.4184, 0.6053, 0.4224, 0.6259, 0.4027, 0.6318, 0.4027, 0.6318, 0.4224, 0.6259, 0.3899, 0.7555, 0.3368, 0.7216, 0.3368, 0.7216, 0.3899, 0.7555, 0.4098, 0.83, 0.3723, 0.7869, 0.3723, 0.7869, 0.4098, 0.83, 0.398, 0.905, 0.3437, 0.8688, 0.25, 0.5724, 0.3009, 0.5724, 0.3009, 0.6318, 0.25, 0.6574, 0.3009, 0.5724, 0.359, 0.5873, 0.4027, 0.6318, 0.3009, 0.6318, 0.25, 0.6574, 0.3009, 0.6318, 0.3034, 0.7612, 0.25, 0.7612, 0.3009, 0.6318, 0.4027, 0.6318, 0.3368, 0.7216, 0.3034, 0.7612, 0.25, 0.7612, 0.3034, 0.7612, 0.2831, 0.8383, 0.25, 0.8353, 0.3034, 0.7612, 0.3368, 0.7216, 0.3723, 0.7869, 0.2831, 0.8383, 0.25, 0.8353, 0.2831, 0.8383, 0.3041, 0.9068, 0.25, 0.9315, 0.2831, 0.8383, 0.3723, 0.7869, 0.3437, 0.8688, 0.3041, 0.9068, 0.25, 0.9315, 0.3041, 0.9068, 0.3009, 0.94, 0.25, 0.9397, 0.3041, 0.9068, 0.3437, 0.8688, 0.3936, 0.9452, 0.3009, 0.94, 0.3009, 0.5326, 0.25, 0.5326, 0.25, 0.5171, 0.3009, 0.5171, 0.3009, 0.5724, 0.25, 0.5724, 0.25, 0.5326, 0.3009, 0.5326, 0.2852, 0.9763, 0.25, 0.957, 0.25, 0.9397, 0.3009, 0.94, 0.3009, 0.9959, 0.25, 0.9959, 0.25, 0.957, 0.2852, 0.9763, 0.3009, 1.01, 0.25, 1.01, 0.25, 0.9959, 0.3009, 0.9959, 0.3009, 0.5171, 0.25, 0.5171, 0.25, 0.5104, 0.3009, 0.5104, 0.4858, 0.9249, 0.5, 0.9172, 0.4988, 1.001, 0.4705, 0.9756, 0.4883, 0.8211, 0.5, 0.8155, 0.5, 0.9172, 0.4858, 0.9249, 0.487, 0.7152, 0.5, 0.7138, 0.5, 0.8155, 0.4883, 0.8211, 0.4845, 0.6154, 0.5, 0.6121, 0.5, 0.7138, 0.487, 0.7152, 0.4641, 0.5636, 0.5, 0.5104, 0.5, 0.6121, 0.4845, 0.6154, 0.4027, 0.5171, 0.3009, 0.5171, 0.3009, 0.5104, 0.4027, 0.5104, 0.4641, 0.5636, 0.4027, 0.5171, 0.4027, 0.5104, 0.5, 0.5104, 0.6563, 0.8333, 0.6064, 0.9244, 0.5807, 0.9256, 0.602, 0.8768, 0.5012, 1.001, 0.5295, 0.9575, 0.5973, 0.9917, 0.5973, 1.01, 0.5973, 1.01, 0.5973, 0.9917, 0.6991, 0.9917, 0.6991, 1.01, 0.5295, 0.9575, 0.564, 0.9284, 0.6338, 0.9536, 0.5973, 0.9917, 0.5973, 0.9917, 0.6338, 0.9536, 0.7148, 0.9588, 0.6991, 0.9917, 0.564, 0.9284, 0.5807, 0.9256, 0.6064, 0.9244, 0.6338, 0.9536, 0.6338, 0.9536, 0.6064, 0.9244, 0.6991, 0.9179, 0.7148, 0.9588, 0.5816, 0.5693, 0.5513, 0.5641, 0.6097, 0.5294, 0.641, 0.5476, 0.641, 0.5476, 0.6097, 0.5294, 0.6991, 0.5104, 0.6991, 0.5343, 0.5513, 0.5641, 0.5359, 0.5413, 0.5973, 0.5107, 0.6097, 0.5294, 0.151, 0.4063, 0.1553, 0.4801, 0.1207, 0.4801, 0.1207, 0.435, 0.5816, 0.5693, 0.5776, 0.5922, 0.5556, 0.5992, 0.5513, 0.5641, 0.5513, 0.5641, 0.5556, 0.5992, 0.5155, 0.6025, 0.5359, 0.5413, 0.5776, 0.5922, 0.6101, 0.7126, 0.5334, 0.6686, 0.5556, 0.5992, 0.5556, 0.5992, 0.5334, 0.6686, 0.513, 0.7029, 0.5155, 0.6025, 0.6101, 0.7126, 0.5902, 0.7978, 0.5537, 0.7808, 0.5334, 0.6686, 0.5334, 0.6686, 0.5537, 0.7808, 0.5117, 0.8104, 0.513, 0.7029, 0.5902, 0.7978, 0.602, 0.8768, 0.5637, 0.8423, 0.5537, 0.7808, 0.5537, 0.7808, 0.5637, 0.8423, 0.5142, 0.9131, 0.5117, 0.8104, 0.602, 0.8768, 0.5807, 0.9256, 0.564, 0.9284, 0.5637, 0.8423, 0.5637, 0.8423, 0.564, 0.9284, 0.5295, 0.9575, 0.5142, 0.9131, 0.641, 0.5476, 0.5973, 0.5936, 0.5776, 0.5922, 0.5816, 0.5693, 0.5973, 0.5936, 0.6632, 0.6718, 0.6101, 0.7126, 0.5776, 0.5922, 0.6632, 0.6718, 0.6277, 0.7468, 0.5902, 0.7978, 0.6101, 0.7126, 0.6277, 0.7468, 0.6563, 0.8333, 0.602, 0.8768, 0.5902, 0.7978, 0.75, 0.5343, 0.75, 0.6156, 0.6991, 0.5936, 0.6991, 0.5343, 0.6991, 0.5343, 0.6991, 0.5936, 0.5973, 0.5936, 0.641, 0.5476, 0.75, 0.6156, 0.75, 0.7177, 0.6966, 0.7149, 0.6991, 0.5936, 0.6991, 0.5936, 0.6966, 0.7149, 0.6632, 0.6718, 0.5973, 0.5936, 0.75, 0.7177, 0.75, 0.802, 0.7169, 0.8038, 0.6966, 0.7149, 0.6966, 0.7149, 0.7169, 0.8038, 0.6277, 0.7468, 0.6632, 0.6718, 0.75, 0.802, 0.75, 0.9057, 0.6959, 0.8791, 0.7169, 0.8038, 0.7169, 0.8038, 0.6959, 0.8791, 0.6563, 0.8333, 0.6277, 0.7468, 0.75, 0.9057, 0.75, 0.9176, 0.6991, 0.9179, 0.6959, 0.8791, 0.6959, 0.8791, 0.6991, 0.9179, 0.6064, 0.9244, 0.6563, 0.8333, 0.1207, 0.435, 0.1207, 0.4801, 0.1034, 0.4801, 0.1034, 0.435, 0.6991, 0.5343, 0.6991, 0.5104, 0.75, 0.5104, 0.75, 0.5343, 0.7148, 0.9588, 0.6991, 0.9179, 0.75, 0.9176, 0.75, 0.9364, 0.6991, 0.9917, 0.7148, 0.9588, 0.75, 0.9364, 0.75, 0.9917, 0.6991, 1.01, 0.6991, 0.9917, 0.75, 0.9917, 0.75, 1.01, 0.1207, 0.4801, 0.1207, 0.5026, 0.1034, 0.5026, 0.1034, 0.4801, 0.5142, 0.9131, 0.5295, 0.9575, 0.5012, 1.001, 0.5, 0.9174, 0.5117, 0.8104, 0.5142, 0.9131, 0.5, 0.9174, 0.5, 0.8161, 0.513, 0.7029, 0.5117, 0.8104, 0.5, 0.8161, 0.5, 0.7147, 0.5155, 0.6025, 0.513, 0.7029, 0.5, 0.7147, 0.5, 0.6133, 0.5359, 0.5413, 0.5155, 0.6025, 0.5, 0.6133, 0.5, 0.5119, 0.1553, 0.4801, 0.1554, 0.5026, 0.1207, 0.5026, 0.1207, 0.4801, 0.1761, 0.435, 0.1884, 0.5026, 0.1554, 0.5026, 0.1553, 0.4801])
me_cube_002.use_remesh_preserve_volume = False
me_cube_002.use_remesh_preserve_attributes = False
me_cube_002.use_mirror_vertex_groups = False
me_cube_002.update()
me_cube_003 = bpy.data.meshes.new('Cube.003')
me_cube_003.from_pydata([(-0.9465, 0.6616, -0.7003), (-0.5399, 0.6652, 0.6742), (-1.041, 0.4282, -0.7784), (-1.0, 0.2, -0.834), (-0.5685, 0.1998, 0.6458), (-0.534, 0.5641, 0.6689), (-0.7263, 0.5813, 0.4959), (-0.8326, 0.6279, 0.1927), (-1.111, 0.5495, -0.122), (-0.8856, 0.6775, -0.6144), (-0.6009, 0.8413, -0.8374), (-0.8856, 0.7805, -0.7256), (-0.4704, 0.7309, 0.6796), (-0.4622, 0.8663, 0.794), (-0.1091, 0.6, 0.9013), (-0.1091, 0.2, 0.9013), (-0.2883, 0.4567, 0.7651), (-0.4471, 0.1382, 0.798), (-0.8551, 0.5512, -0.8648), (-0.6, 0.2, -0.9594), (-0.2, 0.6, -0.9893), (-0.2, 0.2, -0.9893), (-0.7171, 0.7637, -0.6), (-0.3592, 0.9215, -0.6148), (-0.704, 0.8508, -0.327), (-0.3374, 0.9311, -0.2205), (-0.6805, 0.7711, 0.1138), (-0.286, 0.9361, 0.2), (-0.6512, 0.7317, 0.3541), (-0.3067, 0.9263, 0.6066), (-1.0, 0.2, -0.6), (-1.0, 0.6, -0.6), (-1.193, 0.2098, -0.1063), (-1.286, 0.341, -0.2693), (-0.8913, 0.13, 0.2206), (-1.037, 0.4807, 0.007126), (-0.71, 0.2124, 0.504), (-0.9124, 0.3681, 0.339), (0.9465, 0.6616, -0.7003), (0.5399, 0.6652, 0.6742), (1.041, 0.4282, -0.7784), (1.0, 0.2, -0.834), (0.5685, 0.1998, 0.6458), (0.534, 0.5641, 0.6689), (0.7263, 0.5813, 0.4959), (0.8326, 0.6279, 0.1927), (1.111, 0.5495, -0.122), (0.8856, 0.6775, -0.6144), (0.6009, 0.8413, -0.8374), (0.8856, 0.7805, -0.7256), (0.4704, 0.7309, 0.6796), (0.4622, 0.8663, 0.794), (0.1091, 0.6, 0.9013), (0.1091, 0.2, 0.9013), (0.2883, 0.4567, 0.7651), (0.4471, 0.1382, 0.798), (0.8551, 0.5512, -0.8648), (0.6, 0.2, -0.9594), (0.2, 0.6, -0.9893), (0.2, 0.2, -0.9893), (0.7171, 0.7637, -0.6), (0.3592, 0.9215, -0.6148), (0.704, 0.8508, -0.327), (0.3374, 0.9311, -0.2205), (0.6805, 0.7711, 0.1138), (0.286, 0.9361, 0.2), (0.6512, 0.7317, 0.3541), (0.3067, 0.9263, 0.6066), (1.0, 0.2, -0.6), (1.0, 0.6, -0.6), (1.193, 0.2098, -0.1063), (1.286, 0.341, -0.2693), (0.8913, 0.13, 0.2206), (1.037, 0.4807, 0.007126), (0.71, 0.2124, 0.504), (0.9124, 0.3681, 0.339), (0.0, 0.9822, -1.0), (0.0, 0.9775, 0.9304), (0.0, 0.6, 0.9669), (0.0, 0.2, 0.9669), (0.0, 0.6, -1.0), (0.0, 0.2, -1.0), (0.0, 0.9822, -0.6), (0.0, 0.9822, -0.2), (0.0, 0.9822, 0.2), (0.0, 0.9822, 0.6), (-0.9465, -0.6616, -0.7003), (-0.5399, -0.6652, 0.6742), (-1.041, -0.4282, -0.7784), (-1.0, -0.2, -0.834), (-0.5685, -0.1998, 0.6458), (-0.534, -0.5641, 0.6689), (-0.7263, -0.5813, 0.4959), (-0.8326, -0.6279, 0.1927), (-1.111, -0.5495, -0.122), (-0.8856, -0.6775, -0.6144), (-0.6009, -0.8413, -0.8374), (-0.8856, -0.7805, -0.7256), (-0.4704, -0.7309, 0.6796), (-0.4622, -0.8663, 0.794), (-0.1091, -0.6, 0.9013), (-0.1091, -0.2, 0.9013), (-0.2883, -0.4567, 0.7651), (-0.4471, -0.1382, 0.798), (-0.8551, -0.5512, -0.8648), (-0.6, -0.2, -0.9594), (-0.2, -0.6, -0.9893), (-0.2, -0.2, -0.9893), (-0.7171, -0.7637, -0.6), (-0.3592, -0.9215, -0.6148), (-0.704, -0.8508, -0.327), (-0.3374, -0.9311, -0.2205), (-0.6805, -0.7711, 0.1138), (-0.286, -0.9361, 0.2), (-0.6512, -0.7317, 0.3541), (-0.3067, -0.9263, 0.6066), (-1.0, -0.2, -0.6), (-1.0, -0.6, -0.6), (-1.193, -0.2098, -0.1063), (-1.286, -0.341, -0.2693), (-0.8913, -0.13, 0.2206), (-1.037, -0.4807, 0.007126), (-0.71, -0.2124, 0.504), (-0.9124, -0.3681, 0.339), (-1.0, 0.0, -0.834), (-0.5687, 0.0, 0.6446), (-0.1091, 0.0, 0.9013), (-0.5279, 0.0, 0.7156), (-0.6, 0.0, -0.9594), (-0.2, 0.0, -0.9893), (-1.088, 0.0, -0.5065), (-1.123, 0.0, -0.1009), (-0.8597, 0.0, 0.2111), (-0.6612, 0.0, 0.6051), (0.9465, -0.6616, -0.7003), (0.5399, -0.6652, 0.6742), (1.041, -0.4282, -0.7784), (1.0, -0.2, -0.834), (0.5685, -0.1998, 0.6458), (0.534, -0.5641, 0.6689), (0.7263, -0.5813, 0.4959), (0.8326, -0.6279, 0.1927), (1.111, -0.5495, -0.122), (0.8856, -0.6775, -0.6144), (0.6009, -0.8413, -0.8374), (0.8856, -0.7805, -0.7256), (0.4704, -0.7309, 0.6796), (0.4622, -0.8663, 0.794), (0.1091, -0.6, 0.9013), (0.1091, -0.2, 0.9013), (0.2883, -0.4567, 0.7651), (0.4471, -0.1382, 0.798), (0.8551, -0.5512, -0.8648), (0.6, -0.2, -0.9594), (0.2, -0.6, -0.9893), (0.2, -0.2, -0.9893), (0.7171, -0.7637, -0.6), (0.3592, -0.9215, -0.6148), (0.704, -0.8508, -0.327), (0.3374, -0.9311, -0.2205), (0.6805, -0.7711, 0.1138), (0.286, -0.9361, 0.2), (0.6512, -0.7317, 0.3541), (0.3067, -0.9263, 0.6066), (1.0, -0.2, -0.6), (1.0, -0.6, -0.6), (1.193, -0.2098, -0.1063), (1.286, -0.341, -0.2693), (0.8913, -0.13, 0.2206), (1.037, -0.4807, 0.007126), (0.71, -0.2124, 0.504), (0.9124, -0.3681, 0.339), (1.0, 0.0, -0.834), (0.5687, 0.0, 0.6446), (0.1091, 0.0, 0.9013), (0.5279, 0.0, 0.7156), (0.6, 0.0, -0.9594), (0.2, 0.0, -0.9893), (1.088, 0.0, -0.5065), (1.123, 0.0, -0.1009), (0.8597, 0.0, 0.2111), (0.6612, 0.0, 0.6051), (0.0, -0.9822, -1.0), (0.0, -0.9775, 0.9304), (0.0, -0.6, 0.9669), (0.0, -0.2, 0.9669), (0.0, -0.6, -1.0), (0.0, -0.2, -1.0), (0.0, -0.9822, -0.6), (0.0, -0.9822, -0.2), (0.0, -0.9822, 0.2), (0.0, -0.9822, 0.6), (0.0, 0.0, -1.0), (0.0, 0.0, 0.9669)], [], [(37, 5, 1, 6), (77, 13, 14, 78), (78, 14, 15, 79), (13, 12, 16, 14), (14, 16, 17, 15), (12, 1, 5, 16), (16, 5, 4, 17), (0, 11, 18, 2), (2, 18, 19, 3), (11, 10, 20, 18), (18, 20, 21, 19), (0, 9, 22, 11), (11, 22, 23, 10), (9, 8, 24, 22), (22, 24, 25, 23), (8, 7, 26, 24), (24, 26, 27, 25), (7, 6, 28, 26), (26, 28, 29, 27), (6, 1, 12, 28), (28, 12, 13, 29), (2, 31, 9, 0), (31, 33, 8, 9), (33, 35, 7, 8), (35, 37, 6, 7), (124, 130, 30, 3), (3, 30, 31, 2), (130, 131, 32, 30), (30, 32, 33, 31), (131, 132, 34, 32), (32, 34, 35, 33), (132, 133, 36, 34), (34, 36, 37, 35), (133, 125, 4, 36), (36, 4, 5, 37), (19, 21, 129, 128), (3, 19, 128, 124), (17, 4, 125, 127), (15, 17, 127, 126), (79, 15, 126, 193), (21, 81, 192, 129), (29, 13, 77, 85), (27, 29, 85, 84), (25, 27, 84, 83), (23, 25, 83, 82), (10, 23, 82, 76), (20, 80, 81, 21), (10, 76, 80, 20), (75, 44, 39, 43), (77, 78, 52, 51), (78, 79, 53, 52), (51, 52, 54, 50), (52, 53, 55, 54), (50, 54, 43, 39), (54, 55, 42, 43), (38, 40, 56, 49), (40, 41, 57, 56), (49, 56, 58, 48), (56, 57, 59, 58), (38, 49, 60, 47), (49, 48, 61, 60), (47, 60, 62, 46), (60, 61, 63, 62), (46, 62, 64, 45), (62, 63, 65, 64), (45, 64, 66, 44), (64, 65, 67, 66), (44, 66, 50, 39), (66, 67, 51, 50), (40, 38, 47, 69), (69, 47, 46, 71), (71, 46, 45, 73), (73, 45, 44, 75), (172, 41, 68, 178), (41, 40, 69, 68), (178, 68, 70, 179), (68, 69, 71, 70), (179, 70, 72, 180), (70, 71, 73, 72), (180, 72, 74, 181), (72, 73, 75, 74), (181, 74, 42, 173), (74, 75, 43, 42), (57, 176, 177, 59), (41, 172, 176, 57), (55, 175, 173, 42), (53, 174, 175, 55), (79, 193, 174, 53), (59, 177, 192, 81), (67, 85, 77, 51), (65, 84, 85, 67), (63, 83, 84, 65), (61, 82, 83, 63), (48, 76, 82, 61), (58, 59, 81, 80), (48, 58, 80, 76), (123, 92, 87, 91), (183, 184, 100, 99), (184, 185, 101, 100), (99, 100, 102, 98), (100, 101, 103, 102), (98, 102, 91, 87), (102, 103, 90, 91), (86, 88, 104, 97), (88, 89, 105, 104), (97, 104, 106, 96), (104, 105, 107, 106), (86, 97, 108, 95), (97, 96, 109, 108), (95, 108, 110, 94), (108, 109, 111, 110), (94, 110, 112, 93), (110, 111, 113, 112), (93, 112, 114, 92), (112, 113, 115, 114), (92, 114, 98, 87), (114, 115, 99, 98), (88, 86, 95, 117), (117, 95, 94, 119), (119, 94, 93, 121), (121, 93, 92, 123), (124, 89, 116, 130), (89, 88, 117, 116), (130, 116, 118, 131), (116, 117, 119, 118), (131, 118, 120, 132), (118, 119, 121, 120), (132, 120, 122, 133), (120, 121, 123, 122), (133, 122, 90, 125), (122, 123, 91, 90), (105, 128, 129, 107), (89, 124, 128, 105), (103, 127, 125, 90), (101, 126, 127, 103), (185, 193, 126, 101), (107, 129, 192, 187), (115, 191, 183, 99), (113, 190, 191, 115), (111, 189, 190, 113), (109, 188, 189, 111), (96, 182, 188, 109), (106, 107, 187, 186), (96, 106, 186, 182), (171, 139, 135, 140), (183, 147, 148, 184), (184, 148, 149, 185), (147, 146, 150, 148), (148, 150, 151, 149), (146, 135, 139, 150), (150, 139, 138, 151), (134, 145, 152, 136), (136, 152, 153, 137), (145, 144, 154, 152), (152, 154, 155, 153), (134, 143, 156, 145), (145, 156, 157, 144), (143, 142, 158, 156), (156, 158, 159, 157), (142, 141, 160, 158), (158, 160, 161, 159), (141, 140, 162, 160), (160, 162, 163, 161), (140, 135, 146, 162), (162, 146, 147, 163), (136, 165, 143, 134), (165, 167, 142, 143), (167, 169, 141, 142), (169, 171, 140, 141), (172, 178, 164, 137), (137, 164, 165, 136), (178, 179, 166, 164), (164, 166, 167, 165), (179, 180, 168, 166), (166, 168, 169, 167), (180, 181, 170, 168), (168, 170, 171, 169), (181, 173, 138, 170), (170, 138, 139, 171), (153, 155, 177, 176), (137, 153, 176, 172), (151, 138, 173, 175), (149, 151, 175, 174), (185, 149, 174, 193), (155, 187, 192, 177), (163, 147, 183, 191), (161, 163, 191, 190), (159, 161, 190, 189), (157, 159, 189, 188), (144, 157, 188, 182), (154, 186, 187, 155), (144, 182, 186, 154)])
_uv = me_cube_003.uv_layers.new(name='UVMap')
_uv.uv.foreach_set('vector', [0.1563, 0.8688, 0.1064, 0.9452, 0.08068, 0.9467, 0.102, 0.905, 0.001187, 1.001, 0.02951, 0.9756, 0.09728, 0.9959, 0.09728, 1.01, 0.09728, 1.01, 0.09728, 0.9959, 0.1991, 0.9959, 0.1991, 1.01, 0.02951, 0.9756, 0.06397, 0.9467, 0.1338, 0.9648, 0.09728, 0.9959, 0.09728, 0.9959, 0.1338, 0.9648, 0.2148, 0.9763, 0.1991, 0.9959, 0.06397, 0.9467, 0.08068, 0.9467, 0.1064, 0.9452, 0.1338, 0.9648, 0.1338, 0.9648, 0.1064, 0.9452, 0.1991, 0.94, 0.2148, 0.9763, 0.08161, 0.6053, 0.05133, 0.5977, 0.1097, 0.5617, 0.141, 0.5873, 0.141, 0.5873, 0.1097, 0.5617, 0.1991, 0.5326, 0.1991, 0.5724, 0.05133, 0.5977, 0.03585, 0.5636, 0.09728, 0.5171, 0.1097, 0.5617, 0.1097, 0.5617, 0.09728, 0.5171, 0.1991, 0.5171, 0.1991, 0.5326, 0.08161, 0.6053, 0.07755, 0.6259, 0.05562, 0.6263, 0.05133, 0.5977, 0.05133, 0.5977, 0.05562, 0.6263, 0.01545, 0.6154, 0.03585, 0.5636, 0.07755, 0.6259, 0.1101, 0.7555, 0.03345, 0.6954, 0.05562, 0.6263, 0.05562, 0.6263, 0.03345, 0.6954, 0.01301, 0.7152, 0.01545, 0.6154, 0.1101, 0.7555, 0.09018, 0.83, 0.05373, 0.807, 0.03345, 0.6954, 0.03345, 0.6954, 0.05373, 0.807, 0.01174, 0.8211, 0.01301, 0.7152, 0.09018, 0.83, 0.102, 0.905, 0.06375, 0.8675, 0.05373, 0.807, 0.05373, 0.807, 0.06375, 0.8675, 0.01423, 0.9249, 0.01174, 0.8211, 0.102, 0.905, 0.08068, 0.9467, 0.06397, 0.9467, 0.06375, 0.8675, 0.06375, 0.8675, 0.06397, 0.9467, 0.02951, 0.9756, 0.01423, 0.9249, 0.141, 0.5873, 0.09728, 0.6318, 0.07755, 0.6259, 0.08161, 0.6053, 0.09728, 0.6318, 0.1632, 0.7216, 0.1101, 0.7555, 0.07755, 0.6259, 0.1632, 0.7216, 0.1277, 0.7869, 0.09018, 0.83, 0.1101, 0.7555, 0.1277, 0.7869, 0.1563, 0.8688, 0.102, 0.905, 0.09018, 0.83, 0.25, 0.5724, 0.25, 0.6574, 0.1991, 0.6318, 0.1991, 0.5724, 0.1991, 0.5724, 0.1991, 0.6318, 0.09728, 0.6318, 0.141, 0.5873, 0.25, 0.6574, 0.25, 0.7612, 0.1966, 0.7612, 0.1991, 0.6318, 0.1991, 0.6318, 0.1966, 0.7612, 0.1632, 0.7216, 0.09728, 0.6318, 0.25, 0.7612, 0.25, 0.8353, 0.2169, 0.8383, 0.1966, 0.7612, 0.1966, 0.7612, 0.2169, 0.8383, 0.1277, 0.7869, 0.1632, 0.7216, 0.25, 0.8353, 0.25, 0.9315, 0.1959, 0.9068, 0.2169, 0.8383, 0.2169, 0.8383, 0.1959, 0.9068, 0.1563, 0.8688, 0.1277, 0.7869, 0.25, 0.9315, 0.25, 0.9397, 0.1991, 0.94, 0.1959, 0.9068, 0.1959, 0.9068, 0.1991, 0.94, 0.1064, 0.9452, 0.1563, 0.8688, 0.1991, 0.5326, 0.1991, 0.5171, 0.25, 0.5171, 0.25, 0.5326, 0.1991, 0.5724, 0.1991, 0.5326, 0.25, 0.5326, 0.25, 0.5724, 0.2148, 0.9763, 0.1991, 0.94, 0.25, 0.9397, 0.25, 0.957, 0.1991, 0.9959, 0.2148, 0.9763, 0.25, 0.957, 0.25, 0.9959, 0.1991, 1.01, 0.1991, 0.9959, 0.25, 0.9959, 0.25, 1.01, 0.1991, 0.5171, 0.1991, 0.5104, 0.25, 0.5104, 0.25, 0.5171, 0.01423, 0.9249, 0.02951, 0.9756, 0.001187, 1.001, 0.0, 0.9172, 0.01174, 0.8211, 0.01423, 0.9249, 0.0, 0.9172, 0.0, 0.8155, 0.01301, 0.7152, 0.01174, 0.8211, 0.0, 0.8155, 0.0, 0.7138, 0.01545, 0.6154, 0.01301, 0.7152, 0.0, 0.7138, 0.0, 0.6121, 0.03585, 0.5636, 0.01545, 0.6154, 0.0, 0.6121, 0.0, 0.5104, 0.09728, 0.5171, 0.09728, 0.5104, 0.1991, 0.5104, 0.1991, 0.5171, 0.03585, 0.5636, 0.0, 0.5104, 0.09728, 0.5104, 0.09728, 0.5171, 0.8437, 0.8333, 0.898, 0.8768, 0.9193, 0.9256, 0.8936, 0.9244, 0.9988, 1.001, 0.9027, 1.01, 0.9027, 0.9917, 0.9705, 0.9575, 0.9027, 1.01, 0.8009, 1.01, 0.8009, 0.9917, 0.9027, 0.9917, 0.9705, 0.9575, 0.9027, 0.9917, 0.8662, 0.9536, 0.936, 0.9284, 0.9027, 0.9917, 0.8009, 0.9917, 0.7852, 0.9588, 0.8662, 0.9536, 0.936, 0.9284, 0.8662, 0.9536, 0.8936, 0.9244, 0.9193, 0.9256, 0.8662, 0.9536, 0.7852, 0.9588, 0.8009, 0.9179, 0.8936, 0.9244, 0.9184, 0.5693, 0.859, 0.5476, 0.8903, 0.5294, 0.9487, 0.5641, 0.859, 0.5476, 0.8009, 0.5343, 0.8009, 0.5104, 0.8903, 0.5294, 0.9487, 0.5641, 0.8903, 0.5294, 0.9027, 0.5107, 0.9641, 0.5413, 0.05557, 0.4063, 0.08606, 0.435, 0.08609, 0.4801, 0.05146, 0.4801, 0.9184, 0.5693, 0.9487, 0.5641, 0.9444, 0.5992, 0.9224, 0.5922, 0.9487, 0.5641, 0.9641, 0.5413, 0.9845, 0.6025, 0.9444, 0.5992, 0.9224, 0.5922, 0.9444, 0.5992, 0.9666, 0.6686, 0.8899, 0.7126, 0.9444, 0.5992, 0.9845, 0.6025, 0.987, 0.7029, 0.9666, 0.6686, 0.8899, 0.7126, 0.9666, 0.6686, 0.9463, 0.7808, 0.9098, 0.7978, 0.9666, 0.6686, 0.987, 0.7029, 0.9883, 0.8104, 0.9463, 0.7808, 0.9098, 0.7978, 0.9463, 0.7808, 0.9363, 0.8423, 0.898, 0.8768, 0.9463, 0.7808, 0.9883, 0.8104, 0.9858, 0.9131, 0.9363, 0.8423, 0.898, 0.8768, 0.9363, 0.8423, 0.936, 0.9284, 0.9193, 0.9256, 0.9363, 0.8423, 0.9858, 0.9131, 0.9705, 0.9575, 0.936, 0.9284, 0.859, 0.5476, 0.9184, 0.5693, 0.9224, 0.5922, 0.9027, 0.5936, 0.9027, 0.5936, 0.9224, 0.5922, 0.8899, 0.7126, 0.8368, 0.6718, 0.8368, 0.6718, 0.8899, 0.7126, 0.9098, 0.7978, 0.8723, 0.7468, 0.8723, 0.7468, 0.9098, 0.7978, 0.898, 0.8768, 0.8437, 0.8333, 0.75, 0.5343, 0.8009, 0.5343, 0.8009, 0.5936, 0.75, 0.6156, 0.8009, 0.5343, 0.859, 0.5476, 0.9027, 0.5936, 0.8009, 0.5936, 0.75, 0.6156, 0.8009, 0.5936, 0.8034, 0.7149, 0.75, 0.7177, 0.8009, 0.5936, 0.9027, 0.5936, 0.8368, 0.6718, 0.8034, 0.7149, 0.75, 0.7177, 0.8034, 0.7149, 0.7831, 0.8038, 0.75, 0.802, 0.8034, 0.7149, 0.8368, 0.6718, 0.8723, 0.7468, 0.7831, 0.8038, 0.75, 0.802, 0.7831, 0.8038, 0.8041, 0.8791, 0.75, 0.9057, 0.7831, 0.8038, 0.8723, 0.7468, 0.8437, 0.8333, 0.8041, 0.8791, 0.75, 0.9057, 0.8041, 0.8791, 0.8009, 0.9179, 0.75, 0.9176, 0.8041, 0.8791, 0.8437, 0.8333, 0.8936, 0.9244, 0.8009, 0.9179, 0.08606, 0.435, 0.1034, 0.435, 0.1034, 0.4801, 0.08609, 0.4801, 0.8009, 0.5343, 0.75, 0.5343, 0.75, 0.5104, 0.8009, 0.5104, 0.7852, 0.9588, 0.75, 0.9364, 0.75, 0.9176, 0.8009, 0.9179, 0.8009, 0.9917, 0.75, 0.9917, 0.75, 0.9364, 0.7852, 0.9588, 0.8009, 1.01, 0.75, 1.01, 0.75, 0.9917, 0.8009, 0.9917, 0.08609, 0.4801, 0.1034, 0.4801, 0.1034, 0.5026, 0.0861, 0.5026, 0.9858, 0.9131, 1.0, 0.9174, 0.9988, 1.001, 0.9705, 0.9575, 0.9883, 0.8104, 1.0, 0.8161, 1.0, 0.9174, 0.9858, 0.9131, 0.987, 0.7029, 1.0, 0.7147, 1.0, 0.8161, 0.9883, 0.8104, 0.9845, 0.6025, 1.0, 0.6133, 1.0, 0.7147, 0.987, 0.7029, 0.9641, 0.5413, 1.0, 0.5119, 1.0, 0.6133, 0.9845, 0.6025, 0.05146, 0.4801, 0.08609, 0.4801, 0.0861, 0.5026, 0.05147, 0.5026, 0.03042, 0.435, 0.05146, 0.4801, 0.05147, 0.5026, 0.01838, 0.5026, 0.3437, 0.8688, 0.398, 0.905, 0.4193, 0.9467, 0.3936, 0.9452, 0.4988, 1.001, 0.4027, 1.01, 0.4027, 0.9959, 0.4705, 0.9756, 0.4027, 1.01, 0.3009, 1.01, 0.3009, 0.9959, 0.4027, 0.9959, 0.4705, 0.9756, 0.4027, 0.9959, 0.3662, 0.9648, 0.436, 0.9467, 0.4027, 0.9959, 0.3009, 0.9959, 0.2852, 0.9763, 0.3662, 0.9648, 0.436, 0.9467, 0.3662, 0.9648, 0.3936, 0.9452, 0.4193, 0.9467, 0.3662, 0.9648, 0.2852, 0.9763, 0.3009, 0.94, 0.3936, 0.9452, 0.4184, 0.6053, 0.359, 0.5873, 0.3903, 0.5617, 0.4487, 0.5977, 0.359, 0.5873, 0.3009, 0.5724, 0.3009, 0.5326, 0.3903, 0.5617, 0.4487, 0.5977, 0.3903, 0.5617, 0.4027, 0.5171, 0.4641, 0.5636, 0.3903, 0.5617, 0.3009, 0.5326, 0.3009, 0.5171, 0.4027, 0.5171, 0.4184, 0.6053, 0.4487, 0.5977, 0.4444, 0.6263, 0.4224, 0.6259, 0.4487, 0.5977, 0.4641, 0.5636, 0.4845, 0.6154, 0.4444, 0.6263, 0.4224, 0.6259, 0.4444, 0.6263, 0.4666, 0.6954, 0.3899, 0.7555, 0.4444, 0.6263, 0.4845, 0.6154, 0.487, 0.7152, 0.4666, 0.6954, 0.3899, 0.7555, 0.4666, 0.6954, 0.4463, 0.807, 0.4098, 0.83, 0.4666, 0.6954, 0.487, 0.7152, 0.4883, 0.8211, 0.4463, 0.807, 0.4098, 0.83, 0.4463, 0.807, 0.4363, 0.8675, 0.398, 0.905, 0.4463, 0.807, 0.4883, 0.8211, 0.4858, 0.9249, 0.4363, 0.8675, 0.398, 0.905, 0.4363, 0.8675, 0.436, 0.9467, 0.4193, 0.9467, 0.4363, 0.8675, 0.4858, 0.9249, 0.4705, 0.9756, 0.436, 0.9467, 0.359, 0.5873, 0.4184, 0.6053, 0.4224, 0.6259, 0.4027, 0.6318, 0.4027, 0.6318, 0.4224, 0.6259, 0.3899, 0.7555, 0.3368, 0.7216, 0.3368, 0.7216, 0.3899, 0.7555, 0.4098, 0.83, 0.3723, 0.7869, 0.3723, 0.7869, 0.4098, 0.83, 0.398, 0.905, 0.3437, 0.8688, 0.25, 0.5724, 0.3009, 0.5724, 0.3009, 0.6318, 0.25, 0.6574, 0.3009, 0.5724, 0.359, 0.5873, 0.4027, 0.6318, 0.3009, 0.6318, 0.25, 0.6574, 0.3009, 0.6318, 0.3034, 0.7612, 0.25, 0.7612, 0.3009, 0.6318, 0.4027, 0.6318, 0.3368, 0.7216, 0.3034, 0.7612, 0.25, 0.7612, 0.3034, 0.7612, 0.2831, 0.8383, 0.25, 0.8353, 0.3034, 0.7612, 0.3368, 0.7216, 0.3723, 0.7869, 0.2831, 0.8383, 0.25, 0.8353, 0.2831, 0.8383, 0.3041, 0.9068, 0.25, 0.9315, 0.2831, 0.8383, 0.3723, 0.7869, 0.3437, 0.8688, 0.3041, 0.9068, 0.25, 0.9315, 0.3041, 0.9068, 0.3009, 0.94, 0.25, 0.9397, 0.3041, 0.9068, 0.3437, 0.8688, 0.3936, 0.9452, 0.3009, 0.94, 0.3009, 0.5326, 0.25, 0.5326, 0.25, 0.5171, 0.3009, 0.5171, 0.3009, 0.5724, 0.25, 0.5724, 0.25, 0.5326, 0.3009, 0.5326, 0.2852, 0.9763, 0.25, 0.957, 0.25, 0.9397, 0.3009, 0.94, 0.3009, 0.9959, 0.25, 0.9959, 0.25, 0.957, 0.2852, 0.9763, 0.3009, 1.01, 0.25, 1.01, 0.25, 0.9959, 0.3009, 0.9959, 0.3009, 0.5171, 0.25, 0.5171, 0.25, 0.5104, 0.3009, 0.5104, 0.4858, 0.9249, 0.5, 0.9172, 0.4988, 1.001, 0.4705, 0.9756, 0.4883, 0.8211, 0.5, 0.8155, 0.5, 0.9172, 0.4858, 0.9249, 0.487, 0.7152, 0.5, 0.7138, 0.5, 0.8155, 0.4883, 0.8211, 0.4845, 0.6154, 0.5, 0.6121, 0.5, 0.7138, 0.487, 0.7152, 0.4641, 0.5636, 0.5, 0.5104, 0.5, 0.6121, 0.4845, 0.6154, 0.4027, 0.5171, 0.3009, 0.5171, 0.3009, 0.5104, 0.4027, 0.5104, 0.4641, 0.5636, 0.4027, 0.5171, 0.4027, 0.5104, 0.5, 0.5104, 0.6563, 0.8333, 0.6064, 0.9244, 0.5807, 0.9256, 0.602, 0.8768, 0.5012, 1.001, 0.5295, 0.9575, 0.5973, 0.9917, 0.5973, 1.01, 0.5973, 1.01, 0.5973, 0.9917, 0.6991, 0.9917, 0.6991, 1.01, 0.5295, 0.9575, 0.564, 0.9284, 0.6338, 0.9536, 0.5973, 0.9917, 0.5973, 0.9917, 0.6338, 0.9536, 0.7148, 0.9588, 0.6991, 0.9917, 0.564, 0.9284, 0.5807, 0.9256, 0.6064, 0.9244, 0.6338, 0.9536, 0.6338, 0.9536, 0.6064, 0.9244, 0.6991, 0.9179, 0.7148, 0.9588, 0.5816, 0.5693, 0.5513, 0.5641, 0.6097, 0.5294, 0.641, 0.5476, 0.641, 0.5476, 0.6097, 0.5294, 0.6991, 0.5104, 0.6991, 0.5343, 0.5513, 0.5641, 0.5359, 0.5413, 0.5973, 0.5107, 0.6097, 0.5294, 0.151, 0.4063, 0.1553, 0.4801, 0.1207, 0.4801, 0.1207, 0.435, 0.5816, 0.5693, 0.5776, 0.5922, 0.5556, 0.5992, 0.5513, 0.5641, 0.5513, 0.5641, 0.5556, 0.5992, 0.5155, 0.6025, 0.5359, 0.5413, 0.5776, 0.5922, 0.6101, 0.7126, 0.5334, 0.6686, 0.5556, 0.5992, 0.5556, 0.5992, 0.5334, 0.6686, 0.513, 0.7029, 0.5155, 0.6025, 0.6101, 0.7126, 0.5902, 0.7978, 0.5537, 0.7808, 0.5334, 0.6686, 0.5334, 0.6686, 0.5537, 0.7808, 0.5117, 0.8104, 0.513, 0.7029, 0.5902, 0.7978, 0.602, 0.8768, 0.5637, 0.8423, 0.5537, 0.7808, 0.5537, 0.7808, 0.5637, 0.8423, 0.5142, 0.9131, 0.5117, 0.8104, 0.602, 0.8768, 0.5807, 0.9256, 0.564, 0.9284, 0.5637, 0.8423, 0.5637, 0.8423, 0.564, 0.9284, 0.5295, 0.9575, 0.5142, 0.9131, 0.641, 0.5476, 0.5973, 0.5936, 0.5776, 0.5922, 0.5816, 0.5693, 0.5973, 0.5936, 0.6632, 0.6718, 0.6101, 0.7126, 0.5776, 0.5922, 0.6632, 0.6718, 0.6277, 0.7468, 0.5902, 0.7978, 0.6101, 0.7126, 0.6277, 0.7468, 0.6563, 0.8333, 0.602, 0.8768, 0.5902, 0.7978, 0.75, 0.5343, 0.75, 0.6156, 0.6991, 0.5936, 0.6991, 0.5343, 0.6991, 0.5343, 0.6991, 0.5936, 0.5973, 0.5936, 0.641, 0.5476, 0.75, 0.6156, 0.75, 0.7177, 0.6966, 0.7149, 0.6991, 0.5936, 0.6991, 0.5936, 0.6966, 0.7149, 0.6632, 0.6718, 0.5973, 0.5936, 0.75, 0.7177, 0.75, 0.802, 0.7169, 0.8038, 0.6966, 0.7149, 0.6966, 0.7149, 0.7169, 0.8038, 0.6277, 0.7468, 0.6632, 0.6718, 0.75, 0.802, 0.75, 0.9057, 0.6959, 0.8791, 0.7169, 0.8038, 0.7169, 0.8038, 0.6959, 0.8791, 0.6563, 0.8333, 0.6277, 0.7468, 0.75, 0.9057, 0.75, 0.9176, 0.6991, 0.9179, 0.6959, 0.8791, 0.6959, 0.8791, 0.6991, 0.9179, 0.6064, 0.9244, 0.6563, 0.8333, 0.1207, 0.435, 0.1207, 0.4801, 0.1034, 0.4801, 0.1034, 0.435, 0.6991, 0.5343, 0.6991, 0.5104, 0.75, 0.5104, 0.75, 0.5343, 0.7148, 0.9588, 0.6991, 0.9179, 0.75, 0.9176, 0.75, 0.9364, 0.6991, 0.9917, 0.7148, 0.9588, 0.75, 0.9364, 0.75, 0.9917, 0.6991, 1.01, 0.6991, 0.9917, 0.75, 0.9917, 0.75, 1.01, 0.1207, 0.4801, 0.1207, 0.5026, 0.1034, 0.5026, 0.1034, 0.4801, 0.5142, 0.9131, 0.5295, 0.9575, 0.5012, 1.001, 0.5, 0.9174, 0.5117, 0.8104, 0.5142, 0.9131, 0.5, 0.9174, 0.5, 0.8161, 0.513, 0.7029, 0.5117, 0.8104, 0.5, 0.8161, 0.5, 0.7147, 0.5155, 0.6025, 0.513, 0.7029, 0.5, 0.7147, 0.5, 0.6133, 0.5359, 0.5413, 0.5155, 0.6025, 0.5, 0.6133, 0.5, 0.5119, 0.1553, 0.4801, 0.1554, 0.5026, 0.1207, 0.5026, 0.1207, 0.4801, 0.1761, 0.435, 0.1884, 0.5026, 0.1554, 0.5026, 0.1553, 0.4801])
me_cube_003.use_remesh_preserve_volume = False
me_cube_003.use_remesh_preserve_attributes = False
me_cube_003.use_mirror_vertex_groups = False
me_cube_003.update()
me_cube_006 = bpy.data.meshes.new('Cube.006')
me_cube_006.from_pydata([(-0.06, -0.175, -0.2165), (-0.06, -0.175, 0.2165), (-0.06, 0.175, -0.2165), (-0.06, 0.175, 0.2165), (0.06, -0.175, -0.2165), (0.06, -0.175, 0.2165), (0.06, 0.175, -0.2165), (0.06, 0.175, 0.2165)], [], [(0, 1, 3, 2), (2, 3, 7, 6), (6, 7, 5, 4), (4, 5, 1, 0), (2, 6, 4, 0), (7, 3, 1, 5)])
_uv = me_cube_006.uv_layers.new(name='UVMap')
_uv.uv.foreach_set('vector', [0.4268, 0.0, 0.4268, 0.5, 3.634e-08, 0.5, 0.0, 3.441e-08, 0.1463, 0.5, 0.1463, 1.0, 4.997e-08, 1.0, 0.0, 0.5, 0.8537, 0.0, 0.8537, 0.5, 0.4268, 0.5, 0.4268, 1.721e-08, 0.8537, 0.5, 0.8537, 0.0, 1.0, 0.0, 1.0, 0.5, 0.2927, 0.5, 0.439, 0.5, 0.439, 0.9042, 0.2927, 0.9042, 0.2927, 0.9042, 0.1463, 0.9042, 0.1463, 0.5, 0.2927, 0.5])
me_cube_006.use_remesh_preserve_volume = False
me_cube_006.use_remesh_preserve_attributes = False
me_cube_006.use_mirror_vertex_groups = False
me_cube_006.update()
me_cube_004 = bpy.data.meshes.new('Cube.004')
me_cube_004.from_pydata([(-0.06, -0.175, -0.2165), (-0.06, -0.175, 0.2165), (-0.06, 0.175, -0.2165), (-0.06, 0.175, 0.2165), (0.06, -0.175, -0.2165), (0.06, -0.175, 0.2165), (0.06, 0.175, -0.2165), (0.06, 0.175, 0.2165)], [], [(0, 1, 3, 2), (2, 3, 7, 6), (6, 7, 5, 4), (4, 5, 1, 0), (2, 6, 4, 0), (7, 3, 1, 5)])
_uv = me_cube_004.uv_layers.new(name='UVMap')
_uv.uv.foreach_set('vector', [0.4268, 0.0, 0.4268, 0.5, 3.634e-08, 0.5, 0.0, 3.441e-08, 0.1463, 0.5, 0.1463, 1.0, 4.997e-08, 1.0, 0.0, 0.5, 0.8537, 0.0, 0.8537, 0.5, 0.4268, 0.5, 0.4268, 1.721e-08, 0.8537, 0.5, 0.8537, 0.0, 1.0, 0.0, 1.0, 0.5, 0.2927, 0.5, 0.439, 0.5, 0.439, 0.9042, 0.2927, 0.9042, 0.2927, 0.9042, 0.1463, 0.9042, 0.1463, 0.5, 0.2927, 0.5])
me_cube_004.use_remesh_preserve_volume = False
me_cube_004.use_remesh_preserve_attributes = False
me_cube_004.use_mirror_vertex_groups = False
me_cube_004.update()
me_cube_005 = bpy.data.meshes.new('Cube.005')
me_cube_005.from_pydata([(-0.06, -0.175, -0.2165), (-0.06, -0.175, 0.2165), (-0.06, 0.175, -0.2165), (-0.06, 0.175, 0.2165), (0.06, -0.175, -0.2165), (0.06, -0.175, 0.2165), (0.06, 0.175, -0.2165), (0.06, 0.175, 0.2165)], [], [(0, 1, 3, 2), (2, 3, 7, 6), (6, 7, 5, 4), (4, 5, 1, 0), (2, 6, 4, 0), (7, 3, 1, 5)])
_uv = me_cube_005.uv_layers.new(name='UVMap')
_uv.uv.foreach_set('vector', [0.4268, 0.0, 0.4268, 0.5, 3.634e-08, 0.5, 0.0, 3.441e-08, 0.1463, 0.5, 0.1463, 1.0, 4.997e-08, 1.0, 0.0, 0.5, 0.8537, 0.0, 0.8537, 0.5, 0.4268, 0.5, 0.4268, 1.721e-08, 0.8537, 0.5, 0.8537, 0.0, 1.0, 0.0, 1.0, 0.5, 0.2927, 0.5, 0.439, 0.5, 0.439, 0.9042, 0.2927, 0.9042, 0.2927, 0.9042, 0.1463, 0.9042, 0.1463, 0.5, 0.2927, 0.5])
me_cube_005.use_remesh_preserve_volume = False
me_cube_005.use_remesh_preserve_attributes = False
me_cube_005.use_mirror_vertex_groups = False
me_cube_005.update()

# ---- objects
ob_cube_001 = bpy.data.objects.new('Cube.001', me_cube_001)
ob_cube_002 = bpy.data.objects.new('Cube.002', me_cube_002)
ob_cube_003 = bpy.data.objects.new('Cube.003', me_cube_003)
ob_cube_006 = bpy.data.objects.new('Cube.006', me_cube_006)
ob_cube_005 = bpy.data.objects.new('Cube.005', me_cube_004)
ob_cube_004 = bpy.data.objects.new('Cube.004', me_cube_005)

# ---- transforms, parenting, visibility, modifiers, constraints
ob_cube_001.location = (-0.32, 1.28, 0.2912)
ob_cube_001.rotation_euler = (0.0, 0.2183, 0.0)
ob_cube_001.scale = (0.035, 0.1, 0.1)
ob_cube_001.lineart.crease_threshold = 0.0
_m = ob_cube_001.modifiers.new('Array', 'ARRAY')
_m.count = 4
_m.constant_offset_displace = (3.09, 0.0, 0.0)
_m.relative_offset_displace = (1.0, 0.0, 0.1)
_m = ob_cube_001.modifiers.new('Array.001', 'ARRAY')
_m.count = 6
_m.constant_offset_displace = (0.0, 0.0, 0.0)
_m.relative_offset_displace = (0.0, -1.3, 0.0)
ob_cube_002.location = (-0.32, 1.28, 0.5881)
ob_cube_002.rotation_euler = (0.0, 0.2183, 0.0)
ob_cube_002.scale = (0.035, 0.1, 0.1)
ob_cube_002.lineart.crease_threshold = 0.0
_m = ob_cube_002.modifiers.new('Array', 'ARRAY')
_m.count = 4
_m.constant_offset_displace = (3.09, 0.0, 0.0)
_m.relative_offset_displace = (1.0, 0.0, 0.1)
_m = ob_cube_002.modifiers.new('Array.001', 'ARRAY')
_m.count = 6
_m.constant_offset_displace = (0.0, 0.0, 0.0)
_m.relative_offset_displace = (0.0, -1.3, 0.0)
ob_cube_003.location = (-0.32, 1.28, 0.8885)
ob_cube_003.rotation_euler = (0.0, 0.2183, 0.0)
ob_cube_003.scale = (0.035, 0.1, 0.1)
ob_cube_003.lineart.crease_threshold = 0.0
_m = ob_cube_003.modifiers.new('Array', 'ARRAY')
_m.count = 4
_m.constant_offset_displace = (3.09, 0.0, 0.0)
_m.relative_offset_displace = (1.0, 0.0, 0.1)
_m = ob_cube_003.modifiers.new('Array.001', 'ARRAY')
_m.count = 6
_m.constant_offset_displace = (0.0, 0.0, 0.0)
_m.relative_offset_displace = (0.0, -1.3, 0.0)
ob_cube_006.location = (-0.34, -0.3063, 0.3085)
ob_cube_006.scale = (0.5, 0.5, 0.5)
ob_cube_006.lineart.crease_threshold = 0.0
_m = ob_cube_006.modifiers.new('Array', 'ARRAY')
_m.count = 4
_m.constant_offset_displace = (0.0, 0.0, 0.0)
_m.relative_offset_displace = (1.4, 0.0, 0.0)
_m = ob_cube_006.modifiers.new('Array.001', 'ARRAY')
_m.count = 5
_m.constant_offset_displace = (0.0, 0.0, 0.0)
_m.relative_offset_displace = (8.941e-08, -1.45, 0.0)
ob_cube_005.location = (-0.34, -0.3063, 0.6067)
ob_cube_005.scale = (0.5, 0.5, 0.5)
ob_cube_005.lineart.crease_threshold = 0.0
_m = ob_cube_005.modifiers.new('Array', 'ARRAY')
_m.count = 4
_m.constant_offset_displace = (0.0, 0.0, 0.0)
_m.relative_offset_displace = (1.4, 0.0, 0.0)
_m = ob_cube_005.modifiers.new('Array.001', 'ARRAY')
_m.count = 5
_m.constant_offset_displace = (0.0, 0.0, 0.0)
_m.relative_offset_displace = (8.941e-08, -1.45, 0.0)
ob_cube_004.location = (-0.34, -0.3063, 0.9065)
ob_cube_004.scale = (0.5, 0.5, 0.5)
ob_cube_004.lineart.crease_threshold = 0.0
_m = ob_cube_004.modifiers.new('Array', 'ARRAY')
_m.count = 4
_m.constant_offset_displace = (0.0, 0.0, 0.0)
_m.relative_offset_displace = (1.4, 0.0, 0.0)
_m = ob_cube_004.modifiers.new('Array.001', 'ARRAY')
_m.count = 5
_m.constant_offset_displace = (0.0, 0.0, 0.0)
_m.relative_offset_displace = (8.941e-08, -1.45, 0.0)

# ---- collection membership
col_collection_1.objects.link(ob_cube_001)
col_collection_1.objects.link(ob_cube_002)
col_collection_1.objects.link(ob_cube_003)
col_collection_1.objects.link(ob_cube_006)
col_collection_1.objects.link(ob_cube_005)
col_collection_1.objects.link(ob_cube_004)

# ---- scene / render settings (as saved in the file)
scene.frame_start = 1; scene.frame_end = 250; scene.frame_set(1)
scene.render.engine = 'BLENDER_EEVEE_NEXT'
scene.render.resolution_percentage = 50
scene.render.dither_intensity = 0.0
scene.cycles.use_denoising = False
scene.cycles.samples = 128
scene.cycles.sampling_pattern = 'TABULATED_SOBOL'
scene.cycles.use_adaptive_sampling = False
scene.cycles.use_light_tree = False
scene.cycles.blur_glossy = 0.0
scene.cycles.sample_clamp_indirect = 0.0
scene.view_settings.view_transform = 'Standard'
bpy.context.view_layer.update()

# ---- added for rendering (the .blend has no active camera and no usable light): camera, sun
cam_auto = bpy.data.cameras.new('AutoCamera')
cam_auto.lens = 50.0
cam_auto.sensor_width = 36.0
cam_auto.clip_end = 1000.0
ob_auto_camera = bpy.data.objects.new('AutoCamera', cam_auto)
scene.collection.objects.link(ob_auto_camera)
ob_auto_camera.location = (2.56067, -3.30668, 2.78204)
ob_auto_camera.rotation_euler = (1.09748, -7.21219e-08, 0.694738)
scene.camera = ob_auto_camera
light_auto_sun = bpy.data.lights.new('AutoSun', 'SUN')
light_auto_sun.energy = 3.0
light_auto_sun.angle = 0.0523599
ob_auto_sun = bpy.data.objects.new('AutoSun', light_auto_sun)
scene.collection.objects.link(ob_auto_sun)
ob_auto_sun.rotation_euler = (0.872665, 0.174533, 0.523599)
bpy.context.view_layer.update()

